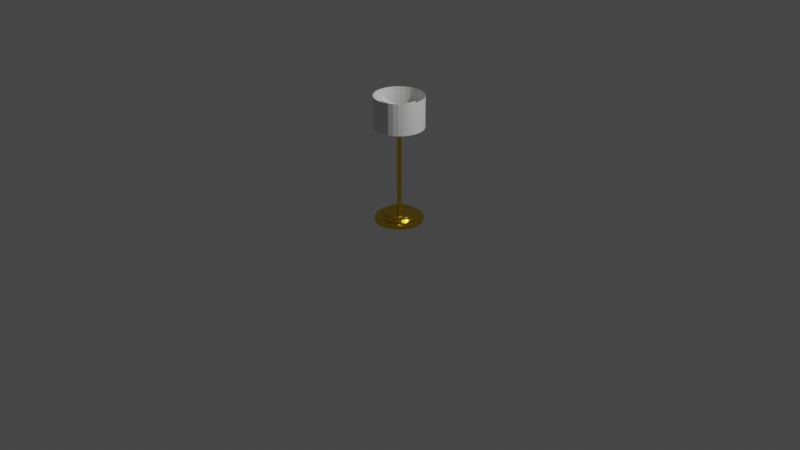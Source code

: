 # Source: lampFreestanding.blend  (saved by Blender 2.82.7; exported with 4.5.12 LTS)
import bpy
from mathutils import Matrix  # noqa: F401  (used for matrix-valued properties, if any)

bpy.ops.wm.read_factory_settings(use_empty=True)
scene = bpy.context.scene
scene.name = 'Scene'

# ---- collections
col_collection = bpy.data.collections.new('Collection'); scene.collection.children.link(col_collection)

# ---- materials (node trees are filled in below, after node groups)
mat_lamp_material_metal = bpy.data.materials.new('Lamp.Material.Metal')
mat_lamp_material_metal.use_transparent_shadow = False
mat_lamp_material_glow = bpy.data.materials.new('Lamp.Material.Glow')
mat_lamp_material_glow.use_transparent_shadow = False

# ---- material node trees
mat_lamp_material_metal.use_nodes = True; mat_lamp_material_metal.node_tree.nodes.clear()
_N = mat_lamp_material_metal.node_tree.nodes; _L = mat_lamp_material_metal.node_tree.links
n0 = _N.new('ShaderNodeOutputMaterial'); n0.name = 'Material Output'; n0.location = (300, 300)
n1 = _N.new('ShaderNodeBsdfPrincipled'); n1.name = 'Principled BSDF'; n1.location = (10, 300)
n1.distribution = 'GGX'
n1.subsurface_method = 'BURLEY'
n1.inputs[0].default_value = (0.8, 0.5508, 0.04034, 1.0)
n1.inputs[1].default_value = 1.0
n1.inputs[2].default_value = 0.1917
n1.inputs[3].default_value = 1.45
n1.inputs[27].default_value = (0.0, 0.0, 0.0, 1.0)
n1.inputs[28].default_value = 1.0
_L.new(n1.outputs[0], n0.inputs[0])
n0.is_active_output = True
mat_lamp_material_glow.use_nodes = True; mat_lamp_material_glow.node_tree.nodes.clear()
_N = mat_lamp_material_glow.node_tree.nodes; _L = mat_lamp_material_glow.node_tree.links
n0 = _N.new('ShaderNodeOutputMaterial'); n0.name = 'Material Output'; n0.location = (300, 300)
n1 = _N.new('ShaderNodeBsdfPrincipled'); n1.name = 'Principled BSDF'; n1.location = (10, 300)
n1.distribution = 'GGX'
n1.subsurface_method = 'BURLEY'
n1.inputs[3].default_value = 1.45
n1.inputs[27].default_value = (0.0, 0.0, 0.0, 1.0)
n1.inputs[28].default_value = 1.0
_L.new(n1.outputs[0], n0.inputs[0])
n0.is_active_output = True

# ---- world
world_world = bpy.data.worlds.new('World'); scene.world = world_world
world_world.use_nodes = True; world_world.node_tree.nodes.clear()
_N = world_world.node_tree.nodes; _L = world_world.node_tree.links
n0 = _N.new('ShaderNodeOutputWorld'); n0.name = 'World Output'; n0.location = (300, 300)
n1 = _N.new('ShaderNodeBackground'); n1.name = 'Background'; n1.location = (10, 300)
n1.inputs[0].default_value = (0.05088, 0.05088, 0.05088, 1.0)
_L.new(n1.outputs[0], n0.inputs[0])
n0.is_active_output = True
world_world.color = (0.05088, 0.05088, 0.05088)
world_world.use_sun_shadow = False
world_world.sun_shadow_jitter_overblur = 0.0

# ---- cameras
cam_camera = bpy.data.cameras.new('Camera')
cam_camera.clip_end = 100.0
cam_camera.ortho_scale = 7.314

# ---- lights
light_light = bpy.data.lights.new('Light', 'POINT')
light_light.transmission_factor = 0.0
light_light.energy = 1000.0
light_light.shadow_soft_size = 0.1
light_light.shadow_maximum_resolution = 0.006
light_light.use_absolute_resolution = True

# ---- meshes
me_circle = bpy.data.meshes.new('Circle')
me_circle.from_pydata([(0.0, 0.1, 0.0), (-0.01951, 0.09808, 0.0), (-0.03827, 0.09239, 0.0), (-0.05556, 0.08315, 0.0), (-0.07071, 0.07071, 0.0), (-0.08315, 0.05556, 0.0), (-0.09239, 0.03827, 0.0), (-0.09808, 0.01951, 0.0), (-0.1, 7.55e-09, 0.0), (-0.09808, -0.01951, 0.0), (-0.09239, -0.03827, 0.0), (-0.08315, -0.05556, 0.0), (-0.07071, -0.07071, 0.0), (-0.05556, -0.08315, 0.0), (-0.03827, -0.09239, 0.0), (-0.01951, -0.09808, 0.0), (3.258e-08, -0.1, 0.0), (0.01951, -0.09808, 0.0), (0.03827, -0.09239, 0.0), (0.05556, -0.08315, 0.0), (0.07071, -0.07071, 0.0), (0.08315, -0.05556, 0.0), (0.09239, -0.03827, 0.0), (0.09808, -0.01951, 0.0), (0.1, 9.656e-08, 0.0), (0.09808, 0.01951, 0.0), (0.09239, 0.03827, 0.0), (0.08315, 0.05556, 0.0), (0.07071, 0.07071, 0.0), (0.05556, 0.08315, 0.0), (0.03827, 0.09239, 0.0), (0.01951, 0.09808, 0.0), (-7.181e-09, 0.008755, 0.03887), (-0.001708, 0.008587, 0.03887), (-0.003351, 0.008089, 0.03887), (-0.004864, 0.00728, 0.03887), (-0.006191, 0.006191, 0.03887), (-0.00728, 0.004864, 0.03887), (-0.008089, 0.003351, 0.03887), (-0.008587, 0.001708, 0.03887), (-0.008755, 2.873e-08, 0.03887), (-0.008587, -0.001708, 0.03887), (-0.008089, -0.00335, 0.03887), (-0.00728, -0.004864, 0.03887), (-0.006191, -0.006191, 0.03887), (-0.004864, -0.00728, 0.03887), (-0.003351, -0.008089, 0.03887), (-0.001708, -0.008587, 0.03887), (-4.329e-09, -0.008755, 0.03887), (0.001708, -0.008587, 0.03887), (0.003351, -0.008089, 0.03887), (0.004864, -0.00728, 0.03887), (0.006191, -0.006191, 0.03887), (0.00728, -0.004864, 0.03887), (0.008089, -0.00335, 0.03887), (0.008587, -0.001708, 0.03887), (0.008755, 3.653e-08, 0.03887), (0.008587, 0.001708, 0.03887), (0.008089, 0.003351, 0.03887), (0.00728, 0.004864, 0.03887), (0.006191, 0.006191, 0.03887), (0.004864, 0.00728, 0.03887), (0.003351, 0.008089, 0.03887), (0.001708, 0.008587, 0.03887), (-3.325e-09, 0.05676, 0.03727), (0.0, 0.1, 0.007047), (-2.954e-09, 0.06153, 0.03658), (-2.678e-09, 0.06515, 0.03532), (-2.743e-09, 0.06433, 0.03294), (-2.903e-09, 0.06219, 0.03094), (-2.823e-09, 0.06317, 0.02339), (-2.328e-09, 0.06975, 0.01678), (-1.084e-09, 0.08586, 0.0145), (-6.985e-10, 0.09079, 0.01729), (-2.328e-10, 0.09704, 0.01598), (-5.821e-11, 0.09918, 0.01185), (-0.01951, 0.09808, 0.007047), (-0.01107, 0.05567, 0.03727), (-0.01935, 0.09727, 0.01185), (-0.01893, 0.09518, 0.01598), (-0.01771, 0.08905, 0.01729), (-0.01675, 0.08421, 0.0145), (-0.01361, 0.06841, 0.01678), (-0.01232, 0.06196, 0.02339), (-0.01213, 0.06099, 0.03094), (-0.01255, 0.06309, 0.03294), (-0.01271, 0.0639, 0.03532), (-0.012, 0.06035, 0.03658), (-0.03827, 0.09239, 0.007047), (-0.02172, 0.05244, 0.03727), (-0.03795, 0.09163, 0.01185), (-0.03714, 0.08965, 0.01598), (-0.03475, 0.08388, 0.01729), (-0.03286, 0.07933, 0.0145), (-0.02669, 0.06444, 0.01678), (-0.02418, 0.05837, 0.02339), (-0.0238, 0.05745, 0.03094), (-0.02462, 0.05943, 0.03294), (-0.02493, 0.06019, 0.03532), (-0.02355, 0.05685, 0.03658), (-0.05556, 0.08315, 0.007047), (-0.03154, 0.0472, 0.03727), (-0.0551, 0.08246, 0.01185), (-0.05391, 0.08069, 0.01598), (-0.05044, 0.07549, 0.01729), (-0.0477, 0.07139, 0.0145), (-0.03875, 0.058, 0.01678), (-0.0351, 0.05253, 0.02339), (-0.03455, 0.05171, 0.03094), (-0.03574, 0.05348, 0.03294), (-0.03619, 0.05417, 0.03532), (-0.03418, 0.05116, 0.03658), (-0.07071, 0.07071, 0.007047), (-0.04014, 0.04014, 0.03727), (-0.07013, 0.07013, 0.01185), (-0.06862, 0.06862, 0.01598), (-0.0642, 0.0642, 0.01729), (-0.06071, 0.06071, 0.0145), (-0.04932, 0.04932, 0.01678), (-0.04467, 0.04467, 0.02339), (-0.04397, 0.04397, 0.03094), (-0.04548, 0.04548, 0.03294), (-0.04607, 0.04607, 0.03532), (-0.04351, 0.04351, 0.03658), (-0.08315, 0.05556, 0.007047), (-0.0472, 0.03154, 0.03727), (-0.08246, 0.0551, 0.01185), (-0.08069, 0.05391, 0.01598), (-0.07549, 0.05044, 0.01729), (-0.07139, 0.0477, 0.0145), (-0.058, 0.03875, 0.01678), (-0.05253, 0.0351, 0.02339), (-0.05171, 0.03455, 0.03094), (-0.05348, 0.03574, 0.03294), (-0.05417, 0.03619, 0.03532), (-0.05116, 0.03418, 0.03658), (-0.09239, 0.03827, 0.007047), (-0.05244, 0.02172, 0.03727), (-0.09163, 0.03795, 0.01185), (-0.08965, 0.03714, 0.01598), (-0.08388, 0.03475, 0.01729), (-0.07933, 0.03286, 0.0145), (-0.06444, 0.02669, 0.01678), (-0.05837, 0.02418, 0.02339), (-0.05745, 0.0238, 0.03094), (-0.05943, 0.02462, 0.03294), (-0.06019, 0.02493, 0.03532), (-0.05685, 0.02355, 0.03658), (-0.09808, 0.01951, 0.007047), (-0.05567, 0.01107, 0.03727), (-0.09727, 0.01935, 0.01185), (-0.09518, 0.01893, 0.01598), (-0.08905, 0.01771, 0.01729), (-0.08421, 0.01675, 0.0145), (-0.06841, 0.01361, 0.01678), (-0.06196, 0.01232, 0.02339), (-0.06099, 0.01213, 0.03094), (-0.06309, 0.01255, 0.03294), (-0.0639, 0.01271, 0.03532), (-0.06035, 0.012, 0.03658), (-0.1, 7.55e-09, 0.007047), (-0.05676, 1.707e-08, 0.03727), (-0.09918, 7.727e-09, 0.01185), (-0.09704, 8.207e-09, 0.01598), (-0.09079, 9.59e-09, 0.01729), (-0.08586, 1.066e-08, 0.0145), (-0.06975, 1.42e-08, 0.01678), (-0.06317, 1.563e-08, 0.02339), (-0.06219, 1.588e-08, 0.03094), (-0.06433, 1.541e-08, 0.03294), (-0.06515, 1.524e-08, 0.03532), (-0.06153, 1.603e-08, 0.03658), (-0.09808, -0.01951, 0.007047), (-0.05567, -0.01107, 0.03727), (-0.09727, -0.01935, 0.01185), (-0.09518, -0.01893, 0.01598), (-0.08905, -0.01771, 0.01729), (-0.08421, -0.01675, 0.0145), (-0.06841, -0.01361, 0.01678), (-0.06196, -0.01232, 0.02339), (-0.06099, -0.01213, 0.03094), (-0.06309, -0.01255, 0.03294), (-0.0639, -0.01271, 0.03532), (-0.06035, -0.012, 0.03658), (-0.09239, -0.03827, 0.007047), (-0.05244, -0.02172, 0.03727), (-0.09163, -0.03795, 0.01185), (-0.08965, -0.03714, 0.01598), (-0.08388, -0.03475, 0.01729), (-0.07933, -0.03286, 0.0145), (-0.06444, -0.02669, 0.01678), (-0.05837, -0.02418, 0.02339), (-0.05745, -0.0238, 0.03094), (-0.05943, -0.02462, 0.03294), (-0.06019, -0.02493, 0.03532), (-0.05685, -0.02355, 0.03658), (-0.08315, -0.05556, 0.007047), (-0.0472, -0.03154, 0.03727), (-0.08246, -0.0551, 0.01185), (-0.08069, -0.05391, 0.01598), (-0.07549, -0.05044, 0.01729), (-0.07139, -0.0477, 0.0145), (-0.058, -0.03875, 0.01678), (-0.05253, -0.0351, 0.02339), (-0.05171, -0.03455, 0.03094), (-0.05348, -0.03574, 0.03294), (-0.05417, -0.03619, 0.03532), (-0.05116, -0.03418, 0.03658), (-0.07071, -0.07071, 0.007047), (-0.04014, -0.04014, 0.03727), (-0.07013, -0.07013, 0.01185), (-0.06862, -0.06862, 0.01598), (-0.0642, -0.0642, 0.01729), (-0.06071, -0.06071, 0.0145), (-0.04932, -0.04932, 0.01678), (-0.04467, -0.04467, 0.02339), (-0.04397, -0.04397, 0.03094), (-0.04548, -0.04548, 0.03294), (-0.04607, -0.04607, 0.03532), (-0.04351, -0.04351, 0.03658), (-0.05556, -0.08315, 0.007047), (-0.03154, -0.0472, 0.03727), (-0.0551, -0.08246, 0.01185), (-0.05391, -0.08069, 0.01598), (-0.05044, -0.07549, 0.01729), (-0.0477, -0.07139, 0.0145), (-0.03875, -0.058, 0.01678), (-0.0351, -0.05253, 0.02339), (-0.03455, -0.05171, 0.03094), (-0.03574, -0.05348, 0.03294), (-0.03619, -0.05417, 0.03532), (-0.03418, -0.05116, 0.03658), (-0.03827, -0.09239, 0.007047), (-0.02172, -0.05244, 0.03727), (-0.03795, -0.09163, 0.01185), (-0.03714, -0.08965, 0.01598), (-0.03475, -0.08388, 0.01729), (-0.03286, -0.07933, 0.0145), (-0.02669, -0.06444, 0.01678), (-0.02418, -0.05837, 0.02339), (-0.0238, -0.05745, 0.03094), (-0.02462, -0.05943, 0.03294), (-0.02493, -0.06019, 0.03532), (-0.02355, -0.05685, 0.03658), (-0.01951, -0.09808, 0.007047), (-0.01107, -0.05567, 0.03727), (-0.01935, -0.09727, 0.01185), (-0.01893, -0.09518, 0.01598), (-0.01771, -0.08905, 0.01729), (-0.01675, -0.08421, 0.0145), (-0.01361, -0.06841, 0.01678), (-0.01232, -0.06196, 0.02339), (-0.01213, -0.06099, 0.03094), (-0.01255, -0.06309, 0.03294), (-0.01271, -0.0639, 0.03532), (-0.012, -0.06035, 0.03658), (3.258e-08, -0.1, 0.007047), (1.517e-08, -0.05676, 0.03727), (3.225e-08, -0.09918, 0.01185), (3.14e-08, -0.09704, 0.01598), (2.889e-08, -0.09079, 0.01729), (2.689e-08, -0.08586, 0.0145), (2.037e-08, -0.06975, 0.01678), (1.775e-08, -0.06317, 0.02339), (1.735e-08, -0.06219, 0.03094), (1.822e-08, -0.06433, 0.03294), (1.855e-08, -0.06515, 0.03532), (1.709e-08, -0.06153, 0.03658), (0.01951, -0.09808, 0.007047), (0.01107, -0.05567, 0.03727), (0.01935, -0.09727, 0.01185), (0.01893, -0.09518, 0.01598), (0.01771, -0.08905, 0.01729), (0.01675, -0.08421, 0.0145), (0.01361, -0.06841, 0.01678), (0.01232, -0.06196, 0.02339), (0.01213, -0.06099, 0.03094), (0.01255, -0.06309, 0.03294), (0.01271, -0.0639, 0.03532), (0.012, -0.06035, 0.03658), (0.03827, -0.09239, 0.007047), (0.02172, -0.05244, 0.03727), (0.03795, -0.09163, 0.01185), (0.03714, -0.08965, 0.01598), (0.03475, -0.08388, 0.01729), (0.03286, -0.07933, 0.0145), (0.02669, -0.06444, 0.01678), (0.02418, -0.05837, 0.02339), (0.0238, -0.05745, 0.03094), (0.02462, -0.05943, 0.03294), (0.02493, -0.06019, 0.03532), (0.02355, -0.05685, 0.03658), (0.05556, -0.08315, 0.007047), (0.03154, -0.0472, 0.03727), (0.0551, -0.08246, 0.01185), (0.05391, -0.08069, 0.01598), (0.05044, -0.07549, 0.01729), (0.0477, -0.07139, 0.0145), (0.03875, -0.058, 0.01678), (0.0351, -0.05253, 0.02339), (0.03455, -0.05171, 0.03094), (0.03574, -0.05348, 0.03294), (0.03619, -0.05417, 0.03532), (0.03418, -0.05116, 0.03658), (0.07071, -0.07071, 0.007047), (0.04014, -0.04014, 0.03727), (0.07013, -0.07013, 0.01185), (0.06862, -0.06862, 0.01598), (0.0642, -0.0642, 0.01729), (0.06071, -0.06071, 0.0145), (0.04932, -0.04932, 0.01678), (0.04467, -0.04467, 0.02339), (0.04397, -0.04397, 0.03094), (0.04548, -0.04548, 0.03294), (0.04607, -0.04607, 0.03532), (0.04351, -0.04351, 0.03658), (0.08315, -0.05556, 0.007047), (0.0472, -0.03154, 0.03727), (0.08246, -0.0551, 0.01185), (0.08069, -0.05391, 0.01598), (0.07549, -0.05044, 0.01729), (0.07139, -0.0477, 0.0145), (0.058, -0.03875, 0.01678), (0.05253, -0.0351, 0.02339), (0.05171, -0.03455, 0.03094), (0.05348, -0.03574, 0.03294), (0.05417, -0.03619, 0.03532), (0.05116, -0.03418, 0.03658), (0.09239, -0.03827, 0.007047), (0.05244, -0.02172, 0.03727), (0.09163, -0.03795, 0.01185), (0.08965, -0.03714, 0.01598), (0.08388, -0.03475, 0.01729), (0.07933, -0.03286, 0.0145), (0.06444, -0.02669, 0.01678), (0.05837, -0.02418, 0.02339), (0.05745, -0.0238, 0.03094), (0.05943, -0.02462, 0.03294), (0.06019, -0.02493, 0.03532), (0.05685, -0.02355, 0.03658), (0.09808, -0.01951, 0.007047), (0.05567, -0.01107, 0.03727), (0.09727, -0.01935, 0.01185), (0.09518, -0.01893, 0.01598), (0.08905, -0.01771, 0.01729), (0.08421, -0.01675, 0.0145), (0.06841, -0.01361, 0.01678), (0.06196, -0.01232, 0.02339), (0.06099, -0.01213, 0.03094), (0.06309, -0.01255, 0.03294), (0.0639, -0.01271, 0.03532), (0.06035, -0.012, 0.03658), (0.1, 9.656e-08, 0.007047), (0.05676, 6.76e-08, 0.03727), (0.09918, 9.6e-08, 0.01185), (0.09704, 9.456e-08, 0.01598), (0.09079, 9.04e-08, 0.01729), (0.08586, 8.709e-08, 0.0145), (0.06975, 7.628e-08, 0.01678), (0.06317, 7.194e-08, 0.02339), (0.06219, 7.123e-08, 0.03094), (0.06433, 7.266e-08, 0.03294), (0.06515, 7.321e-08, 0.03532), (0.06153, 7.078e-08, 0.03658), (0.09808, 0.01951, 0.007047), (0.05567, 0.01107, 0.03727), (0.09727, 0.01935, 0.01185), (0.09518, 0.01893, 0.01598), (0.08905, 0.01771, 0.01729), (0.08421, 0.01675, 0.0145), (0.06841, 0.01361, 0.01678), (0.06196, 0.01232, 0.02339), (0.06099, 0.01213, 0.03094), (0.06309, 0.01255, 0.03294), (0.0639, 0.01271, 0.03532), (0.06035, 0.012, 0.03658), (0.09239, 0.03827, 0.007047), (0.05244, 0.02172, 0.03727), (0.09163, 0.03795, 0.01185), (0.08965, 0.03714, 0.01598), (0.08388, 0.03475, 0.01729), (0.07933, 0.03286, 0.0145), (0.06444, 0.02669, 0.01678), (0.05837, 0.02418, 0.02339), (0.05745, 0.0238, 0.03094), (0.05943, 0.02462, 0.03294), (0.06019, 0.02493, 0.03532), (0.05685, 0.02355, 0.03658), (0.08315, 0.05556, 0.007047), (0.0472, 0.03154, 0.03727), (0.08246, 0.0551, 0.01185), (0.08069, 0.05391, 0.01598), (0.07549, 0.05044, 0.01729), (0.07139, 0.0477, 0.0145), (0.058, 0.03875, 0.01678), (0.05253, 0.0351, 0.02339), (0.05171, 0.03455, 0.03094), (0.05348, 0.03574, 0.03294), (0.05417, 0.03619, 0.03532), (0.05116, 0.03418, 0.03658), (0.07071, 0.07071, 0.007047), (0.04014, 0.04014, 0.03727), (0.07013, 0.07013, 0.01185), (0.06862, 0.06862, 0.01598), (0.0642, 0.0642, 0.01729), (0.06071, 0.06071, 0.0145), (0.04932, 0.04932, 0.01678), (0.04467, 0.04467, 0.02339), (0.04397, 0.04397, 0.03094), (0.04548, 0.04548, 0.03294), (0.04607, 0.04607, 0.03532), (0.04351, 0.04351, 0.03658), (0.05556, 0.08315, 0.007047), (0.03154, 0.0472, 0.03727), (0.0551, 0.08246, 0.01185), (0.05391, 0.08069, 0.01598), (0.05044, 0.07549, 0.01729), (0.0477, 0.07139, 0.0145), (0.03875, 0.058, 0.01678), (0.0351, 0.05253, 0.02339), (0.03455, 0.05171, 0.03094), (0.03574, 0.05348, 0.03294), (0.03619, 0.05417, 0.03532), (0.03418, 0.05116, 0.03658), (0.03827, 0.09239, 0.007047), (0.02172, 0.05244, 0.03727), (0.03795, 0.09163, 0.01185), (0.03714, 0.08965, 0.01598), (0.03475, 0.08388, 0.01729), (0.03286, 0.07933, 0.0145), (0.02669, 0.06444, 0.01678), (0.02418, 0.05837, 0.02339), (0.0238, 0.05745, 0.03094), (0.02462, 0.05943, 0.03294), (0.02493, 0.06019, 0.03532), (0.02355, 0.05685, 0.03658), (0.01951, 0.09808, 0.007047), (0.01107, 0.05567, 0.03727), (0.01935, 0.09727, 0.01185), (0.01893, 0.09518, 0.01598), (0.01771, 0.08905, 0.01729), (0.01675, 0.08421, 0.0145), (0.01361, 0.06841, 0.01678), (0.01232, 0.06196, 0.02339), (0.01213, 0.06099, 0.03094), (0.01255, 0.06309, 0.03294), (0.01271, 0.0639, 0.03532), (0.012, 0.06035, 0.03658), (-0.001708, 0.008587, 0.482), (-2.234e-08, 0.008755, 0.482), (-0.003351, 0.008089, 0.482), (-0.004864, 0.00728, 0.482), (-0.006191, 0.006191, 0.482), (-0.00728, 0.004864, 0.482), (-0.008089, 0.003351, 0.482), (-0.008587, 0.001708, 0.482), (-0.008755, 2.873e-08, 0.482), (-0.008587, -0.001708, 0.482), (-0.008089, -0.00335, 0.482), (-0.00728, -0.004864, 0.482), (-0.006191, -0.006191, 0.482), (-0.004864, -0.00728, 0.482), (-0.003351, -0.008089, 0.482), (-0.001708, -0.008587, 0.482), (-1.949e-08, -0.008755, 0.482), (0.001708, -0.008587, 0.482), (0.003351, -0.008089, 0.482), (0.004864, -0.00728, 0.482), (0.006191, -0.006191, 0.482), (0.00728, -0.004864, 0.482), (0.008089, -0.00335, 0.482), (0.008587, -0.001708, 0.482), (0.008755, 3.653e-08, 0.482), (0.008587, 0.001708, 0.482), (0.008089, 0.003351, 0.482), (0.00728, 0.004864, 0.482), (0.006191, 0.006191, 0.482), (0.004864, 0.00728, 0.482), (0.00335, 0.008089, 0.482), (0.001708, 0.008587, 0.482)], [], [(1, 0, 31, 30, 29, 28, 27, 26, 25, 24, 23, 22, 21, 20, 19, 18, 17, 16, 15, 14, 13, 12, 11, 10, 9, 8, 7, 6, 5, 4, 3, 2), (353, 365, 57, 56), (257, 269, 49, 48), (101, 113, 36, 35), (425, 437, 63, 62), (269, 281, 50, 49), (113, 125, 37, 36), (281, 293, 51, 50), (125, 137, 38, 37), (0, 1, 76, 65), (293, 305, 52, 51), (137, 149, 39, 38), (305, 317, 53, 52), (149, 161, 40, 39), (317, 329, 54, 53), (161, 173, 41, 40), (329, 341, 55, 54), (173, 185, 42, 41), (23, 24, 352, 340), (185, 197, 43, 42), (341, 353, 56, 55), (197, 209, 44, 43), (365, 377, 58, 57), (209, 221, 45, 44), (377, 389, 59, 58), (221, 233, 46, 45), (389, 401, 60, 59), (233, 245, 47, 46), (437, 64, 32, 63), (401, 413, 61, 60), (245, 257, 48, 47), (89, 101, 35, 34), (413, 425, 62, 61), (44, 45, 461, 460), (10, 11, 196, 184), (24, 25, 364, 352), (11, 12, 208, 196), (25, 26, 376, 364), (12, 13, 220, 208), (26, 27, 388, 376), (13, 14, 232, 220), (31, 0, 65, 436), (27, 28, 400, 388), (14, 15, 244, 232), (1, 2, 88, 76), (28, 29, 412, 400), (15, 16, 256, 244), (2, 3, 100, 88), (29, 30, 424, 412), (16, 17, 268, 256), (3, 4, 112, 100), (30, 31, 436, 424), (17, 18, 280, 268), (4, 5, 124, 112), (77, 89, 34, 33), (18, 19, 292, 280), (5, 6, 136, 124), (19, 20, 304, 292), (6, 7, 148, 136), (20, 21, 316, 304), (7, 8, 160, 148), (21, 22, 328, 316), (8, 9, 172, 160), (22, 23, 340, 328), (9, 10, 184, 172), (77, 64, 66, 87), (87, 66, 67, 86), (86, 67, 68, 85), (85, 68, 69, 84), (84, 69, 70, 83), (83, 70, 71, 82), (82, 71, 72, 81), (81, 72, 73, 80), (80, 73, 74, 79), (79, 74, 75, 78), (78, 75, 65, 76), (89, 77, 87, 99), (99, 87, 86, 98), (98, 86, 85, 97), (97, 85, 84, 96), (96, 84, 83, 95), (95, 83, 82, 94), (94, 82, 81, 93), (93, 81, 80, 92), (92, 80, 79, 91), (91, 79, 78, 90), (90, 78, 76, 88), (101, 89, 99, 111), (111, 99, 98, 110), (110, 98, 97, 109), (109, 97, 96, 108), (108, 96, 95, 107), (107, 95, 94, 106), (106, 94, 93, 105), (105, 93, 92, 104), (104, 92, 91, 103), (103, 91, 90, 102), (102, 90, 88, 100), (113, 101, 111, 123), (123, 111, 110, 122), (122, 110, 109, 121), (121, 109, 108, 120), (120, 108, 107, 119), (119, 107, 106, 118), (118, 106, 105, 117), (117, 105, 104, 116), (116, 104, 103, 115), (115, 103, 102, 114), (114, 102, 100, 112), (125, 113, 123, 135), (135, 123, 122, 134), (134, 122, 121, 133), (133, 121, 120, 132), (132, 120, 119, 131), (131, 119, 118, 130), (130, 118, 117, 129), (129, 117, 116, 128), (128, 116, 115, 127), (127, 115, 114, 126), (126, 114, 112, 124), (137, 125, 135, 147), (147, 135, 134, 146), (146, 134, 133, 145), (145, 133, 132, 144), (144, 132, 131, 143), (143, 131, 130, 142), (142, 130, 129, 141), (141, 129, 128, 140), (140, 128, 127, 139), (139, 127, 126, 138), (138, 126, 124, 136), (149, 137, 147, 159), (159, 147, 146, 158), (158, 146, 145, 157), (157, 145, 144, 156), (156, 144, 143, 155), (155, 143, 142, 154), (154, 142, 141, 153), (153, 141, 140, 152), (152, 140, 139, 151), (151, 139, 138, 150), (150, 138, 136, 148), (161, 149, 159, 171), (171, 159, 158, 170), (170, 158, 157, 169), (169, 157, 156, 168), (168, 156, 155, 167), (167, 155, 154, 166), (166, 154, 153, 165), (165, 153, 152, 164), (164, 152, 151, 163), (163, 151, 150, 162), (162, 150, 148, 160), (173, 161, 171, 183), (183, 171, 170, 182), (182, 170, 169, 181), (181, 169, 168, 180), (180, 168, 167, 179), (179, 167, 166, 178), (178, 166, 165, 177), (177, 165, 164, 176), (176, 164, 163, 175), (175, 163, 162, 174), (174, 162, 160, 172), (185, 173, 183, 195), (195, 183, 182, 194), (194, 182, 181, 193), (193, 181, 180, 192), (192, 180, 179, 191), (191, 179, 178, 190), (190, 178, 177, 189), (189, 177, 176, 188), (188, 176, 175, 187), (187, 175, 174, 186), (186, 174, 172, 184), (197, 185, 195, 207), (207, 195, 194, 206), (206, 194, 193, 205), (205, 193, 192, 204), (204, 192, 191, 203), (203, 191, 190, 202), (202, 190, 189, 201), (201, 189, 188, 200), (200, 188, 187, 199), (199, 187, 186, 198), (198, 186, 184, 196), (209, 197, 207, 219), (219, 207, 206, 218), (218, 206, 205, 217), (217, 205, 204, 216), (216, 204, 203, 215), (215, 203, 202, 214), (214, 202, 201, 213), (213, 201, 200, 212), (212, 200, 199, 211), (211, 199, 198, 210), (210, 198, 196, 208), (221, 209, 219, 231), (231, 219, 218, 230), (230, 218, 217, 229), (229, 217, 216, 228), (228, 216, 215, 227), (227, 215, 214, 226), (226, 214, 213, 225), (225, 213, 212, 224), (224, 212, 211, 223), (223, 211, 210, 222), (222, 210, 208, 220), (233, 221, 231, 243), (243, 231, 230, 242), (242, 230, 229, 241), (241, 229, 228, 240), (240, 228, 227, 239), (239, 227, 226, 238), (238, 226, 225, 237), (237, 225, 224, 236), (236, 224, 223, 235), (235, 223, 222, 234), (234, 222, 220, 232), (245, 233, 243, 255), (255, 243, 242, 254), (254, 242, 241, 253), (253, 241, 240, 252), (252, 240, 239, 251), (251, 239, 238, 250), (250, 238, 237, 249), (249, 237, 236, 248), (248, 236, 235, 247), (247, 235, 234, 246), (246, 234, 232, 244), (257, 245, 255, 267), (267, 255, 254, 266), (266, 254, 253, 265), (265, 253, 252, 264), (264, 252, 251, 263), (263, 251, 250, 262), (262, 250, 249, 261), (261, 249, 248, 260), (260, 248, 247, 259), (259, 247, 246, 258), (258, 246, 244, 256), (269, 257, 267, 279), (279, 267, 266, 278), (278, 266, 265, 277), (277, 265, 264, 276), (276, 264, 263, 275), (275, 263, 262, 274), (274, 262, 261, 273), (273, 261, 260, 272), (272, 260, 259, 271), (271, 259, 258, 270), (270, 258, 256, 268), (281, 269, 279, 291), (291, 279, 278, 290), (290, 278, 277, 289), (289, 277, 276, 288), (288, 276, 275, 287), (287, 275, 274, 286), (286, 274, 273, 285), (285, 273, 272, 284), (284, 272, 271, 283), (283, 271, 270, 282), (282, 270, 268, 280), (293, 281, 291, 303), (303, 291, 290, 302), (302, 290, 289, 301), (301, 289, 288, 300), (300, 288, 287, 299), (299, 287, 286, 298), (298, 286, 285, 297), (297, 285, 284, 296), (296, 284, 283, 295), (295, 283, 282, 294), (294, 282, 280, 292), (305, 293, 303, 315), (315, 303, 302, 314), (314, 302, 301, 313), (313, 301, 300, 312), (312, 300, 299, 311), (311, 299, 298, 310), (310, 298, 297, 309), (309, 297, 296, 308), (308, 296, 295, 307), (307, 295, 294, 306), (306, 294, 292, 304), (317, 305, 315, 327), (327, 315, 314, 326), (326, 314, 313, 325), (325, 313, 312, 324), (324, 312, 311, 323), (323, 311, 310, 322), (322, 310, 309, 321), (321, 309, 308, 320), (320, 308, 307, 319), (319, 307, 306, 318), (318, 306, 304, 316), (329, 317, 327, 339), (339, 327, 326, 338), (338, 326, 325, 337), (337, 325, 324, 336), (336, 324, 323, 335), (335, 323, 322, 334), (334, 322, 321, 333), (333, 321, 320, 332), (332, 320, 319, 331), (331, 319, 318, 330), (330, 318, 316, 328), (341, 329, 339, 351), (351, 339, 338, 350), (350, 338, 337, 349), (349, 337, 336, 348), (348, 336, 335, 347), (347, 335, 334, 346), (346, 334, 333, 345), (345, 333, 332, 344), (344, 332, 331, 343), (343, 331, 330, 342), (342, 330, 328, 340), (353, 341, 351, 363), (363, 351, 350, 362), (362, 350, 349, 361), (361, 349, 348, 360), (360, 348, 347, 359), (359, 347, 346, 358), (358, 346, 345, 357), (357, 345, 344, 356), (356, 344, 343, 355), (355, 343, 342, 354), (354, 342, 340, 352), (365, 353, 363, 375), (375, 363, 362, 374), (374, 362, 361, 373), (373, 361, 360, 372), (372, 360, 359, 371), (371, 359, 358, 370), (370, 358, 357, 369), (369, 357, 356, 368), (368, 356, 355, 367), (367, 355, 354, 366), (366, 354, 352, 364), (377, 365, 375, 387), (387, 375, 374, 386), (386, 374, 373, 385), (385, 373, 372, 384), (384, 372, 371, 383), (383, 371, 370, 382), (382, 370, 369, 381), (381, 369, 368, 380), (380, 368, 367, 379), (379, 367, 366, 378), (378, 366, 364, 376), (389, 377, 387, 399), (399, 387, 386, 398), (398, 386, 385, 397), (397, 385, 384, 396), (396, 384, 383, 395), (395, 383, 382, 394), (394, 382, 381, 393), (393, 381, 380, 392), (392, 380, 379, 391), (391, 379, 378, 390), (390, 378, 376, 388), (401, 389, 399, 411), (411, 399, 398, 410), (410, 398, 397, 409), (409, 397, 396, 408), (408, 396, 395, 407), (407, 395, 394, 406), (406, 394, 393, 405), (405, 393, 392, 404), (404, 392, 391, 403), (403, 391, 390, 402), (402, 390, 388, 400), (413, 401, 411, 423), (423, 411, 410, 422), (422, 410, 409, 421), (421, 409, 408, 420), (420, 408, 407, 419), (419, 407, 406, 418), (418, 406, 405, 417), (417, 405, 404, 416), (416, 404, 403, 415), (415, 403, 402, 414), (414, 402, 400, 412), (425, 413, 423, 435), (435, 423, 422, 434), (434, 422, 421, 433), (433, 421, 420, 432), (432, 420, 419, 431), (431, 419, 418, 430), (430, 418, 417, 429), (429, 417, 416, 428), (428, 416, 415, 427), (427, 415, 414, 426), (426, 414, 412, 424), (437, 425, 435, 447), (447, 435, 434, 446), (446, 434, 433, 445), (445, 433, 432, 444), (444, 432, 431, 443), (443, 431, 430, 442), (442, 430, 429, 441), (441, 429, 428, 440), (440, 428, 427, 439), (439, 427, 426, 438), (438, 426, 424, 436), (64, 437, 447, 66), (66, 447, 446, 67), (67, 446, 445, 68), (68, 445, 444, 69), (69, 444, 443, 70), (70, 443, 442, 71), (71, 442, 441, 72), (72, 441, 440, 73), (73, 440, 439, 74), (74, 439, 438, 75), (75, 438, 436, 65), (64, 77, 33, 32), (448, 450, 451, 452, 453, 454, 455, 456, 457, 458, 459, 460, 461, 462, 463, 464, 465, 466, 467, 468, 469, 470, 471, 472, 473, 474, 475, 476, 477, 478, 479, 449), (58, 59, 475, 474), (45, 46, 462, 461), (32, 33, 448, 449), (59, 60, 476, 475), (46, 47, 463, 462), (33, 34, 450, 448), (60, 61, 477, 476), (47, 48, 464, 463), (34, 35, 451, 450), (61, 62, 478, 477), (48, 49, 465, 464), (35, 36, 452, 451), (62, 63, 479, 478), (49, 50, 466, 465), (36, 37, 453, 452), (63, 32, 449, 479), (50, 51, 467, 466), (37, 38, 454, 453), (51, 52, 468, 467), (38, 39, 455, 454), (52, 53, 469, 468), (39, 40, 456, 455), (53, 54, 470, 469), (40, 41, 457, 456), (54, 55, 471, 470), (41, 42, 458, 457), (55, 56, 472, 471), (42, 43, 459, 458), (56, 57, 473, 472), (43, 44, 460, 459), (57, 58, 474, 473)])
_uv = me_circle.uv_layers.new(name='UVMap')
_uv.uv.foreach_set('vector', [0.0, 0.0, 0.0, 0.0, 0.0, 0.0, 0.0, 0.0, 0.0, 0.0, 0.0, 0.0, 0.0, 0.0, 0.0, 0.0, 0.0, 0.0, 0.0, 0.0, 0.0, 0.0, 0.0, 0.0, 0.0, 0.0, 0.0, 0.0, 0.0, 0.0, 0.0, 0.0, 0.0, 0.0, 0.0, 0.0, 0.0, 0.0, 0.0, 0.0, 0.0, 0.0, 0.0, 0.0, 0.0, 0.0, 0.0, 0.0, 0.0, 0.0, 0.0, 0.0, 0.0, 0.0, 0.0, 0.0, 0.0, 0.0, 0.0, 0.0, 0.0, 0.0, 0.0, 0.0, 0.0, 0.0, 0.0, 0.0, 0.0, 0.0, 0.0, 0.0, 0.0, 0.0, 0.0, 0.0, 0.0, 0.0, 0.0, 0.0, 0.0, 0.0, 0.0, 0.0, 0.0, 0.0, 0.0, 0.0, 0.0, 0.0, 0.0, 0.0, 0.0, 0.0, 0.0, 0.0, 0.0, 0.0, 0.0, 0.0, 0.0, 0.0, 0.0, 0.0, 0.0, 0.0, 0.0, 0.0, 0.0, 0.0, 0.0, 0.0, 0.0, 0.0, 0.0, 0.0, 0.0, 0.0, 0.0, 0.0, 0.0, 0.0, 0.0, 0.0, 0.0, 0.0, 0.0, 0.0, 0.0, 0.0, 0.0, 0.0, 0.0, 0.0, 0.0, 0.0, 0.0, 0.0, 0.0, 0.0, 0.0, 0.0, 0.0, 0.0, 0.0, 0.0, 0.0, 0.0, 0.0, 0.0, 0.0, 0.0, 0.0, 0.0, 0.0, 0.0, 0.0, 0.0, 0.0, 0.0, 0.0, 0.0, 0.0, 0.0, 0.0, 0.0, 0.0, 0.0, 0.0, 0.0, 0.0, 0.0, 0.0, 0.0, 0.0, 0.0, 0.0, 0.0, 0.0, 0.0, 0.0, 0.0, 0.0, 0.0, 0.0, 0.0, 0.0, 0.0, 0.0, 0.0, 0.0, 0.0, 0.0, 0.0, 0.0, 0.0, 0.0, 0.0, 0.0, 0.0, 0.0, 0.0, 0.0, 0.0, 0.0, 0.0, 0.0, 0.0, 0.0, 0.0, 0.0, 0.0, 0.0, 0.0, 0.0, 0.0, 0.0, 0.0, 0.0, 0.0, 0.0, 0.0, 0.0, 0.0, 0.0, 0.0, 0.0, 0.0, 0.0, 0.0, 0.0, 0.0, 0.0, 0.0, 0.0, 0.0, 0.0, 0.0, 0.0, 0.0, 0.0, 0.0, 0.0, 0.0, 0.0, 0.0, 0.0, 0.0, 0.0, 0.0, 0.0, 0.0, 0.0, 0.0, 0.0, 0.0, 0.0, 0.0, 0.0, 0.0, 0.0, 0.0, 0.0, 0.0, 0.0, 0.0, 0.0, 0.0, 0.0, 0.0, 0.0, 0.0, 0.0, 0.0, 0.0, 0.0, 0.0, 0.0, 0.0, 0.0, 0.0, 0.0, 0.0, 0.0, 0.0, 0.0, 0.0, 0.0, 0.0, 0.0, 0.0, 0.0, 0.0, 0.0, 0.0, 0.0, 0.0, 0.0, 0.0, 0.0, 0.0, 0.0, 0.0, 0.0, 0.0, 0.0, 0.0, 0.0, 0.0, 0.0, 0.0, 0.0, 0.0, 0.0, 0.0, 0.0, 0.0, 0.0, 0.0, 0.0, 0.0, 0.0, 0.0, 0.0, 0.0, 0.0, 0.0, 0.0, 0.0, 0.0, 0.0, 0.0, 0.0, 0.0, 0.0, 0.0, 0.0, 0.0, 0.0, 0.0, 0.0, 0.0, 0.0, 0.0, 0.0, 0.0, 0.0, 0.0, 0.0, 0.0, 0.0, 0.0, 0.0, 0.0, 0.0, 0.0, 0.0, 0.0, 0.0, 0.0, 0.0, 0.0, 0.0, 0.0, 0.0, 0.0, 0.0, 0.0, 0.0, 0.0, 0.0, 0.0, 0.0, 0.0, 0.0, 0.0, 0.0, 0.0, 0.0, 0.0, 0.0, 0.0, 0.0, 0.0, 0.0, 0.0, 0.0, 0.0, 0.0, 0.0, 0.0, 0.0, 0.0, 0.0, 0.0, 0.0, 0.0, 0.0, 0.0, 0.0, 0.0, 0.0, 0.0, 0.0, 0.0, 0.0, 0.0, 0.0, 0.0, 0.0, 0.0, 0.0, 0.0, 0.0, 0.0, 0.0, 0.0, 0.0, 0.0, 0.0, 0.0, 0.0, 0.0, 0.0, 0.0, 0.0, 0.0, 0.0, 0.0, 0.0, 0.0, 0.0, 0.0, 0.0, 0.0, 0.0, 0.0, 0.0, 0.0, 0.0, 0.0, 0.0, 0.0, 0.0, 0.0, 0.0, 0.0, 0.0, 0.0, 0.0, 0.0, 0.0, 0.0, 0.0, 0.0, 0.0, 0.0, 0.0, 0.0, 0.0, 0.0, 0.0, 0.0, 0.0, 0.0, 0.0, 0.0, 0.0, 0.0, 0.0, 0.0, 0.0, 0.0, 0.0, 0.0, 0.0, 0.0, 0.0, 0.0, 0.0, 0.0, 0.0, 0.0, 0.0, 0.0, 0.0, 0.0, 0.0, 0.0, 0.0, 0.0, 0.0, 0.0, 0.0, 0.0, 0.0, 0.0, 0.0, 0.0, 0.0, 0.0, 0.0, 0.0, 0.0, 0.0, 0.0, 0.0, 0.0, 0.0, 0.0, 0.0, 0.0, 0.0, 0.0, 0.0, 0.0, 0.0, 0.0, 0.0, 0.0, 0.0, 0.0, 0.0, 0.0, 0.0, 0.0, 0.0, 0.0, 0.0, 0.0, 0.0, 0.0, 0.0, 0.0, 0.0, 0.0, 0.0, 0.0, 0.0, 0.0, 0.0, 0.0, 0.0, 0.0, 0.0, 0.0, 0.0, 0.0, 0.0, 0.0, 0.0, 0.0, 0.0, 0.0, 0.0, 0.0, 0.0, 0.0, 0.0, 0.0, 0.0, 0.0, 0.0, 0.0, 0.0, 0.0, 0.0, 0.0, 0.0, 0.0, 0.0, 0.0, 0.0, 0.0, 0.0, 0.0, 0.0, 0.0, 0.0, 0.0, 0.0, 0.0, 0.0, 0.0, 0.0, 0.0, 0.0, 0.0, 0.0, 0.0, 0.0, 0.0, 0.0, 0.0, 0.0, 0.0, 0.0, 0.0, 0.0, 0.0, 0.0, 0.0, 0.0, 0.0, 0.0, 0.0, 0.0, 0.0, 0.0, 0.0, 0.0, 0.0, 0.0, 0.0, 0.0, 0.0, 0.0, 0.0, 0.0, 0.0, 0.0, 0.0, 0.0, 0.0, 0.0, 0.0, 0.0, 0.0, 0.0, 0.0, 0.0, 0.0, 0.0, 0.0, 0.0, 0.0, 0.0, 0.0, 0.0, 0.0, 0.0, 0.0, 0.0, 0.0, 0.0, 0.0, 0.0, 0.0, 0.0, 0.0, 0.0, 0.0, 0.0, 0.0, 0.0, 0.0, 0.0, 0.0, 0.0, 0.0, 0.0, 0.0, 0.0, 0.0, 0.0, 0.0, 0.0, 0.0, 0.0, 0.0, 0.0, 0.0, 0.0, 0.0, 0.0, 0.0, 0.0, 0.0, 0.0, 0.0, 0.0, 0.0, 0.0, 0.0, 0.0, 0.0, 0.0, 0.0, 0.0, 0.0, 0.0, 0.0, 0.0, 0.0, 0.0, 0.0, 0.0, 0.0, 0.0, 0.0, 0.0, 0.0, 0.0, 0.0, 0.0, 0.0, 0.0, 0.0, 0.0, 0.0, 0.0, 0.0, 0.0, 0.0, 0.0, 0.0, 0.0, 0.0, 0.0, 0.0, 0.0, 0.0, 0.0, 0.0, 0.0, 0.0, 0.0, 0.0, 0.0, 0.0, 0.0, 0.0, 0.0, 0.0, 0.0, 0.0, 0.0, 0.0, 0.0, 0.0, 0.0, 0.0, 0.0, 0.0, 0.0, 0.0, 0.0, 0.0, 0.0, 0.0, 0.0, 0.0, 0.0, 0.0, 0.0, 0.0, 0.0, 0.0, 0.0, 0.0, 0.0, 0.0, 0.0, 0.0, 0.0, 0.0, 0.0, 0.0, 0.0, 0.0, 0.0, 0.0, 0.0, 0.0, 0.0, 0.0, 0.0, 0.0, 0.0, 0.0, 0.0, 0.0, 0.0, 0.0, 0.0, 0.0, 0.0, 0.0, 0.0, 0.0, 0.0, 0.0, 0.0, 0.0, 0.0, 0.0, 0.0, 0.0, 0.0, 0.0, 0.0, 0.0, 0.0, 0.0, 0.0, 0.0, 0.0, 0.0, 0.0, 0.0, 0.0, 0.0, 0.0, 0.0, 0.0, 0.0, 0.0, 0.0, 0.0, 0.0, 0.0, 0.0, 0.0, 0.0, 0.0, 0.0, 0.0, 0.0, 0.0, 0.0, 0.0, 0.0, 0.0, 0.0, 0.0, 0.0, 0.0, 0.0, 0.0, 0.0, 0.0, 0.0, 0.0, 0.0, 0.0, 0.0, 0.0, 0.0, 0.0, 0.0, 0.0, 0.0, 0.0, 0.0, 0.0, 0.0, 0.0, 0.0, 0.0, 0.0, 0.0, 0.0, 0.0, 0.0, 0.0, 0.0, 0.0, 0.0, 0.0, 0.0, 0.0, 0.0, 0.0, 0.0, 0.0, 0.0, 0.0, 0.0, 0.0, 0.0, 0.0, 0.0, 0.0, 0.0, 0.0, 0.0, 0.0, 0.0, 0.0, 0.0, 0.0, 0.0, 0.0, 0.0, 0.0, 0.0, 0.0, 0.0, 0.0, 0.0, 0.0, 0.0, 0.0, 0.0, 0.0, 0.0, 0.0, 0.0, 0.0, 0.0, 0.0, 0.0, 0.0, 0.0, 0.0, 0.0, 0.0, 0.0, 0.0, 0.0, 0.0, 0.0, 0.0, 0.0, 0.0, 0.0, 0.0, 0.0, 0.0, 0.0, 0.0, 0.0, 0.0, 0.0, 0.0, 0.0, 0.0, 0.0, 0.0, 0.0, 0.0, 0.0, 0.0, 0.0, 0.0, 0.0, 0.0, 0.0, 0.0, 0.0, 0.0, 0.0, 0.0, 0.0, 0.0, 0.0, 0.0, 0.0, 0.0, 0.0, 0.0, 0.0, 0.0, 0.0, 0.0, 0.0, 0.0, 0.0, 0.0, 0.0, 0.0, 0.0, 0.0, 0.0, 0.0, 0.0, 0.0, 0.0, 0.0, 0.0, 0.0, 0.0, 0.0, 0.0, 0.0, 0.0, 0.0, 0.0, 0.0, 0.0, 0.0, 0.0, 0.0, 0.0, 0.0, 0.0, 0.0, 0.0, 0.0, 0.0, 0.0, 0.0, 0.0, 0.0, 0.0, 0.0, 0.0, 0.0, 0.0, 0.0, 0.0, 0.0, 0.0, 0.0, 0.0, 0.0, 0.0, 0.0, 0.0, 0.0, 0.0, 0.0, 0.0, 0.0, 0.0, 0.0, 0.0, 0.0, 0.0, 0.0, 0.0, 0.0, 0.0, 0.0, 0.0, 0.0, 0.0, 0.0, 0.0, 0.0, 0.0, 0.0, 0.0, 0.0, 0.0, 0.0, 0.0, 0.0, 0.0, 0.0, 0.0, 0.0, 0.0, 0.0, 0.0, 0.0, 0.0, 0.0, 0.0, 0.0, 0.0, 0.0, 0.0, 0.0, 0.0, 0.0, 0.0, 0.0, 0.0, 0.0, 0.0, 0.0, 0.0, 0.0, 0.0, 0.0, 0.0, 0.0, 0.0, 0.0, 0.0, 0.0, 0.0, 0.0, 0.0, 0.0, 0.0, 0.0, 0.0, 0.0, 0.0, 0.0, 0.0, 0.0, 0.0, 0.0, 0.0, 0.0, 0.0, 0.0, 0.0, 0.0, 0.0, 0.0, 0.0, 0.0, 0.0, 0.0, 0.0, 0.0, 0.0, 0.0, 0.0, 0.0, 0.0, 0.0, 0.0, 0.0, 0.0, 0.0, 0.0, 0.0, 0.0, 0.0, 0.0, 0.0, 0.0, 0.0, 0.0, 0.0, 0.0, 0.0, 0.0, 0.0, 0.0, 0.0, 0.0, 0.0, 0.0, 0.0, 0.0, 0.0, 0.0, 0.0, 0.0, 0.0, 0.0, 0.0, 0.0, 0.0, 0.0, 0.0, 0.0, 0.0, 0.0, 0.0, 0.0, 0.0, 0.0, 0.0, 0.0, 0.0, 0.0, 0.0, 0.0, 0.0, 0.0, 0.0, 0.0, 0.0, 0.0, 0.0, 0.0, 0.0, 0.0, 0.0, 0.0, 0.0, 0.0, 0.0, 0.0, 0.0, 0.0, 0.0, 0.0, 0.0, 0.0, 0.0, 0.0, 0.0, 0.0, 0.0, 0.0, 0.0, 0.0, 0.0, 0.0, 0.0, 0.0, 0.0, 0.0, 0.0, 0.0, 0.0, 0.0, 0.0, 0.0, 0.0, 0.0, 0.0, 0.0, 0.0, 0.0, 0.0, 0.0, 0.0, 0.0, 0.0, 0.0, 0.0, 0.0, 0.0, 0.0, 0.0, 0.0, 0.0, 0.0, 0.0, 0.0, 0.0, 0.0, 0.0, 0.0, 0.0, 0.0, 0.0, 0.0, 0.0, 0.0, 0.0, 0.0, 0.0, 0.0, 0.0, 0.0, 0.0, 0.0, 0.0, 0.0, 0.0, 0.0, 0.0, 0.0, 0.0, 0.0, 0.0, 0.0, 0.0, 0.0, 0.0, 0.0, 0.0, 0.0, 0.0, 0.0, 0.0, 0.0, 0.0, 0.0, 0.0, 0.0, 0.0, 0.0, 0.0, 0.0, 0.0, 0.0, 0.0, 0.0, 0.0, 0.0, 0.0, 0.0, 0.0, 0.0, 0.0, 0.0, 0.0, 0.0, 0.0, 0.0, 0.0, 0.0, 0.0, 0.0, 0.0, 0.0, 0.0, 0.0, 0.0, 0.0, 0.0, 0.0, 0.0, 0.0, 0.0, 0.0, 0.0, 0.0, 0.0, 0.0, 0.0, 0.0, 0.0, 0.0, 0.0, 0.0, 0.0, 0.0, 0.0, 0.0, 0.0, 0.0, 0.0, 0.0, 0.0, 0.0, 0.0, 0.0, 0.0, 0.0, 0.0, 0.0, 0.0, 0.0, 0.0, 0.0, 0.0, 0.0, 0.0, 0.0, 0.0, 0.0, 0.0, 0.0, 0.0, 0.0, 0.0, 0.0, 0.0, 0.0, 0.0, 0.0, 0.0, 0.0, 0.0, 0.0, 0.0, 0.0, 0.0, 0.0, 0.0, 0.0, 0.0, 0.0, 0.0, 0.0, 0.0, 0.0, 0.0, 0.0, 0.0, 0.0, 0.0, 0.0, 0.0, 0.0, 0.0, 0.0, 0.0, 0.0, 0.0, 0.0, 0.0, 0.0, 0.0, 0.0, 0.0, 0.0, 0.0, 0.0, 0.0, 0.0, 0.0, 0.0, 0.0, 0.0, 0.0, 0.0, 0.0, 0.0, 0.0, 0.0, 0.0, 0.0, 0.0, 0.0, 0.0, 0.0, 0.0, 0.0, 0.0, 0.0, 0.0, 0.0, 0.0, 0.0, 0.0, 0.0, 0.0, 0.0, 0.0, 0.0, 0.0, 0.0, 0.0, 0.0, 0.0, 0.0, 0.0, 0.0, 0.0, 0.0, 0.0, 0.0, 0.0, 0.0, 0.0, 0.0, 0.0, 0.0, 0.0, 0.0, 0.0, 0.0, 0.0, 0.0, 0.0, 0.0, 0.0, 0.0, 0.0, 0.0, 0.0, 0.0, 0.0, 0.0, 0.0, 0.0, 0.0, 0.0, 0.0, 0.0, 0.0, 0.0, 0.0, 0.0, 0.0, 0.0, 0.0, 0.0, 0.0, 0.0, 0.0, 0.0, 0.0, 0.0, 0.0, 0.0, 0.0, 0.0, 0.0, 0.0, 0.0, 0.0, 0.0, 0.0, 0.0, 0.0, 0.0, 0.0, 0.0, 0.0, 0.0, 0.0, 0.0, 0.0, 0.0, 0.0, 0.0, 0.0, 0.0, 0.0, 0.0, 0.0, 0.0, 0.0, 0.0, 0.0, 0.0, 0.0, 0.0, 0.0, 0.0, 0.0, 0.0, 0.0, 0.0, 0.0, 0.0, 0.0, 0.0, 0.0, 0.0, 0.0, 0.0, 0.0, 0.0, 0.0, 0.0, 0.0, 0.0, 0.0, 0.0, 0.0, 0.0, 0.0, 0.0, 0.0, 0.0, 0.0, 0.0, 0.0, 0.0, 0.0, 0.0, 0.0, 0.0, 0.0, 0.0, 0.0, 0.0, 0.0, 0.0, 0.0, 0.0, 0.0, 0.0, 0.0, 0.0, 0.0, 0.0, 0.0, 0.0, 0.0, 0.0, 0.0, 0.0, 0.0, 0.0, 0.0, 0.0, 0.0, 0.0, 0.0, 0.0, 0.0, 0.0, 0.0, 0.0, 0.0, 0.0, 0.0, 0.0, 0.0, 0.0, 0.0, 0.0, 0.0, 0.0, 0.0, 0.0, 0.0, 0.0, 0.0, 0.0, 0.0, 0.0, 0.0, 0.0, 0.0, 0.0, 0.0, 0.0, 0.0, 0.0, 0.0, 0.0, 0.0, 0.0, 0.0, 0.0, 0.0, 0.0, 0.0, 0.0, 0.0, 0.0, 0.0, 0.0, 0.0, 0.0, 0.0, 0.0, 0.0, 0.0, 0.0, 0.0, 0.0, 0.0, 0.0, 0.0, 0.0, 0.0, 0.0, 0.0, 0.0, 0.0, 0.0, 0.0, 0.0, 0.0, 0.0, 0.0, 0.0, 0.0, 0.0, 0.0, 0.0, 0.0, 0.0, 0.0, 0.0, 0.0, 0.0, 0.0, 0.0, 0.0, 0.0, 0.0, 0.0, 0.0, 0.0, 0.0, 0.0, 0.0, 0.0, 0.0, 0.0, 0.0, 0.0, 0.0, 0.0, 0.0, 0.0, 0.0, 0.0, 0.0, 0.0, 0.0, 0.0, 0.0, 0.0, 0.0, 0.0, 0.0, 0.0, 0.0, 0.0, 0.0, 0.0, 0.0, 0.0, 0.0, 0.0, 0.0, 0.0, 0.0, 0.0, 0.0, 0.0, 0.0, 0.0, 0.0, 0.0, 0.0, 0.0, 0.0, 0.0, 0.0, 0.0, 0.0, 0.0, 0.0, 0.0, 0.0, 0.0, 0.0, 0.0, 0.0, 0.0, 0.0, 0.0, 0.0, 0.0, 0.0, 0.0, 0.0, 0.0, 0.0, 0.0, 0.0, 0.0, 0.0, 0.0, 0.0, 0.0, 0.0, 0.0, 0.0, 0.0, 0.0, 0.0, 0.0, 0.0, 0.0, 0.0, 0.0, 0.0, 0.0, 0.0, 0.0, 0.0, 0.0, 0.0, 0.0, 0.0, 0.0, 0.0, 0.0, 0.0, 0.0, 0.0, 0.0, 0.0, 0.0, 0.0, 0.0, 0.0, 0.0, 0.0, 0.0, 0.0, 0.0, 0.0, 0.0, 0.0, 0.0, 0.0, 0.0, 0.0, 0.0, 0.0, 0.0, 0.0, 0.0, 0.0, 0.0, 0.0, 0.0, 0.0, 0.0, 0.0, 0.0, 0.0, 0.0, 0.0, 0.0, 0.0, 0.0, 0.0, 0.0, 0.0, 0.0, 0.0, 0.0, 0.0, 0.0, 0.0, 0.0, 0.0, 0.0, 0.0, 0.0, 0.0, 0.0, 0.0, 0.0, 0.0, 0.0, 0.0, 0.0, 0.0, 0.0, 0.0, 0.0, 0.0, 0.0, 0.0, 0.0, 0.0, 0.0, 0.0, 0.0, 0.0, 0.0, 0.0, 0.0, 0.0, 0.0, 0.0, 0.0, 0.0, 0.0, 0.0, 0.0, 0.0, 0.0, 0.0, 0.0, 0.0, 0.0, 0.0, 0.0, 0.0, 0.0, 0.0, 0.0, 0.0, 0.0, 0.0, 0.0, 0.0, 0.0, 0.0, 0.0, 0.0, 0.0, 0.0, 0.0, 0.0, 0.0, 0.0, 0.0, 0.0, 0.0, 0.0, 0.0, 0.0, 0.0, 0.0, 0.0, 0.0, 0.0, 0.0, 0.0, 0.0, 0.0, 0.0, 0.0, 0.0, 0.0, 0.0, 0.0, 0.0, 0.0, 0.0, 0.0, 0.0, 0.0, 0.0, 0.0, 0.0, 0.0, 0.0, 0.0, 0.0, 0.0, 0.0, 0.0, 0.0, 0.0, 0.0, 0.0, 0.0, 0.0, 0.0, 0.0, 0.0, 0.0, 0.0, 0.0, 0.0, 0.0, 0.0, 0.0, 0.0, 0.0, 0.0, 0.0, 0.0, 0.0, 0.0, 0.0, 0.0, 0.0, 0.0, 0.0, 0.0, 0.0, 0.0, 0.0, 0.0, 0.0, 0.0, 0.0, 0.0, 0.0, 0.0, 0.0, 0.0, 0.0, 0.0, 0.0, 0.0, 0.0, 0.0, 0.0, 0.0, 0.0, 0.0, 0.0, 0.0, 0.0, 0.0, 0.0, 0.0, 0.0, 0.0, 0.0, 0.0, 0.0, 0.0, 0.0, 0.0, 0.0, 0.0, 0.0, 0.0, 0.0, 0.0, 0.0, 0.0, 0.0, 0.0, 0.0, 0.0, 0.0, 0.0, 0.0, 0.0, 0.0, 0.0, 0.0, 0.0, 0.0, 0.0, 0.0, 0.0, 0.0, 0.0, 0.0, 0.0, 0.0, 0.0, 0.0, 0.0, 0.0, 0.0, 0.0, 0.0, 0.0, 0.0, 0.0, 0.0, 0.0, 0.0, 0.0, 0.0, 0.0, 0.0, 0.0, 0.0, 0.0, 0.0, 0.0, 0.0, 0.0, 0.0, 0.0, 0.0, 0.0, 0.0, 0.0, 0.0, 0.0, 0.0, 0.0, 0.0, 0.0, 0.0, 0.0, 0.0, 0.0, 0.0, 0.0, 0.0, 0.0, 0.0, 0.0, 0.0, 0.0, 0.0, 0.0, 0.0, 0.0, 0.0, 0.0, 0.0, 0.0, 0.0, 0.0, 0.0, 0.0, 0.0, 0.0, 0.0, 0.0, 0.0, 0.0, 0.0, 0.0, 0.0, 0.0, 0.0, 0.0, 0.0, 0.0, 0.0, 0.0, 0.0, 0.0, 0.0, 0.0, 0.0, 0.0, 0.0, 0.0, 0.0, 0.0, 0.0, 0.0, 0.0, 0.0, 0.0, 0.0, 0.0, 0.0, 0.0, 0.0, 0.0, 0.0, 0.0, 0.0, 0.0, 0.0, 0.0, 0.0, 0.0, 0.0, 0.0, 0.0, 0.0, 0.0, 0.0, 0.0, 0.0, 0.0, 0.0, 0.0, 0.0, 0.0, 0.0, 0.0, 0.0, 0.0, 0.0, 0.0, 0.0, 0.0, 0.0, 0.0, 0.0, 0.0, 0.0, 0.0, 0.0, 0.0, 0.0, 0.0, 0.0, 0.0, 0.0, 0.0, 0.0, 0.0, 0.0, 0.0, 0.0, 0.0, 0.0, 0.0, 0.0, 0.0, 0.0, 0.0, 0.0, 0.0, 0.0, 0.0, 0.0, 0.0, 0.0, 0.0, 0.0, 0.0, 0.0, 0.0, 0.0, 0.0, 0.0, 0.0, 0.0, 0.0, 0.0, 0.0, 0.0, 0.0, 0.0, 0.0, 0.0, 0.0, 0.0, 0.0, 0.0, 0.0, 0.0, 0.0, 0.0, 0.0, 0.0, 0.0, 0.0, 0.0, 0.0, 0.0, 0.0, 0.0, 0.0, 0.0, 0.0, 0.0, 0.0, 0.0, 0.0, 0.0, 0.0, 0.0, 0.0, 0.0, 0.0, 0.0, 0.0, 0.0, 0.0, 0.0, 0.0, 0.0, 0.0, 0.0, 0.0, 0.0, 0.0, 0.0, 0.0, 0.0, 0.0, 0.0, 0.0, 0.0, 0.0, 0.0, 0.0, 0.0, 0.0, 0.0, 0.0, 0.0, 0.0, 0.0, 0.0, 0.0, 0.0, 0.0, 0.0, 0.0, 0.0, 0.0, 0.0, 0.0, 0.0, 0.0, 0.0, 0.0, 0.0, 0.0, 0.0, 0.0, 0.0, 0.0, 0.0, 0.0, 0.0, 0.0, 0.0, 0.0, 0.0, 0.0, 0.0, 0.0, 0.0, 0.0, 0.0, 0.0, 0.0, 0.0, 0.0, 0.0, 0.0, 0.0, 0.0, 0.0, 0.0, 0.0, 0.0, 0.0, 0.0, 0.0, 0.0, 0.0, 0.0, 0.0, 0.0, 0.0, 0.0, 0.0, 0.0, 0.0, 0.0, 0.0, 0.0, 0.0, 0.0, 0.0, 0.0, 0.0, 0.0, 0.0, 0.0, 0.0, 0.0, 0.0, 0.0, 0.0, 0.0, 0.0, 0.0, 0.0, 0.0, 0.0, 0.0, 0.0, 0.0, 0.0, 0.0, 0.0, 0.0, 0.0, 0.0, 0.0, 0.0, 0.0, 0.0, 0.0, 0.0, 0.0, 0.0, 0.0, 0.0, 0.0, 0.0, 0.0, 0.0, 0.0, 0.0, 0.0, 0.0, 0.0, 0.0, 0.0, 0.0, 0.0, 0.0, 0.0, 0.0, 0.0, 0.0, 0.0, 0.0, 0.0, 0.0, 0.0, 0.0, 0.0, 0.0, 0.0, 0.0, 0.0, 0.0, 0.0, 0.0, 0.0, 0.0, 0.0, 0.0, 0.0, 0.0, 0.0, 0.0, 0.0, 0.0, 0.0, 0.0, 0.0, 0.0, 0.0, 0.0, 0.0, 0.0, 0.0, 0.0, 0.0, 0.0, 0.0, 0.0, 0.0, 0.0, 0.0, 0.0, 0.0, 0.0, 0.0, 0.0, 0.0, 0.0, 0.0, 0.0, 0.0, 0.0, 0.0, 0.0, 0.0, 0.0, 0.0, 0.0, 0.0, 0.0, 0.0, 0.0, 0.0, 0.0, 0.0, 0.0, 0.0, 0.0, 0.0, 0.0, 0.0, 0.0, 0.0, 0.0, 0.0, 0.0, 0.0, 0.0, 0.0, 0.0, 0.0, 0.0, 0.0, 0.0, 0.0, 0.0, 0.0, 0.0, 0.0, 0.0, 0.0, 0.0, 0.0, 0.0, 0.0, 0.0, 0.0, 0.0, 0.0, 0.0, 0.0, 0.0, 0.0, 0.0, 0.0, 0.0, 0.0, 0.0, 0.0, 0.0, 0.0, 0.0, 0.0, 0.0, 0.0, 0.0, 0.0, 0.0, 0.0, 0.0, 0.0, 0.0, 0.0, 0.0, 0.0, 0.0, 0.0, 0.0, 0.0, 0.0, 0.0, 0.0, 0.0, 0.0, 0.0, 0.0, 0.0, 0.0, 0.0, 0.0, 0.0, 0.0, 0.0, 0.0, 0.0, 0.0, 0.0, 0.0, 0.0, 0.0, 0.0, 0.0, 0.0, 0.0, 0.0, 0.0, 0.0, 0.0, 0.0, 0.0, 0.0, 0.0, 0.0, 0.0, 0.0, 0.0, 0.0, 0.0, 0.0, 0.0, 0.0, 0.0, 0.0, 0.0, 0.0, 0.0, 0.0, 0.0, 0.0, 0.0, 0.0, 0.0, 0.0, 0.0, 0.0, 0.0, 0.0, 0.0, 0.0, 0.0, 0.0, 0.0, 0.0, 0.0, 0.0, 0.0, 0.0, 0.0, 0.0, 0.0, 0.0, 0.0, 0.0, 0.0, 0.0, 0.0, 0.0, 0.0, 0.0, 0.0, 0.0, 0.0, 0.0, 0.0, 0.0, 0.0, 0.0, 0.0, 0.0, 0.0, 0.0, 0.0, 0.0, 0.0, 0.0, 0.0, 0.0, 0.0, 0.0, 0.0, 0.0, 0.0, 0.0, 0.0, 0.0, 0.0, 0.0, 0.0, 0.0, 0.0, 0.0, 0.0, 0.0, 0.0, 0.0, 0.0, 0.0, 0.0, 0.0, 0.0, 0.0, 0.0, 0.0, 0.0, 0.0, 0.0, 0.0, 0.0, 0.0, 0.0, 0.0, 0.0, 0.0, 0.0, 0.0, 0.0, 0.0, 0.0, 0.0, 0.0, 0.0, 0.0, 0.0, 0.0, 0.0, 0.0, 0.0, 0.0, 0.0, 0.0, 0.0, 0.0, 0.0, 0.0, 0.0, 0.0, 0.0, 0.0, 0.0, 0.0, 0.0, 0.0, 0.0, 0.0, 0.0, 0.0, 0.0, 0.0, 0.0, 0.0, 0.0, 0.0, 0.0, 0.0, 0.0, 0.0, 0.0, 0.0, 0.0, 0.0, 0.0, 0.0, 0.0, 0.0, 0.0, 0.0, 0.0, 0.0, 0.0, 0.0, 0.0, 0.0, 0.0, 0.0, 0.0, 0.0, 0.0, 0.0, 0.0, 0.0, 0.0, 0.0, 0.0, 0.0, 0.0, 0.0, 0.0, 0.0, 0.0, 0.0, 0.0, 0.0, 0.0, 0.0, 0.0, 0.0, 0.0, 0.0, 0.0, 0.0, 0.0, 0.0, 0.0, 0.0, 0.0, 0.0, 0.0, 0.0, 0.0, 0.0, 0.0, 0.0, 0.0, 0.0, 0.0, 0.0, 0.0, 0.0, 0.0, 0.0, 0.0, 0.0, 0.0, 0.0, 0.0, 0.0, 0.0, 0.0, 0.0, 0.0, 0.0, 0.0, 0.0, 0.0, 0.0, 0.0, 0.0, 0.0, 0.0, 0.0, 0.0, 0.0, 0.0, 0.0, 0.0, 0.0, 0.0, 0.0, 0.0, 0.0, 0.0, 0.0, 0.0, 0.0, 0.0, 0.0, 0.0, 0.0, 0.0, 0.0, 0.0, 0.0, 0.0, 0.0, 0.0, 0.0, 0.0, 0.0, 0.0, 0.0, 0.0, 0.0, 0.0, 0.0, 0.0, 0.0, 0.0, 0.0, 0.0, 0.0, 0.0, 0.0, 0.0, 0.0, 0.0, 0.0, 0.0, 0.0, 0.0, 0.0, 0.0, 0.0, 0.0, 0.0, 0.0, 0.0, 0.0, 0.0, 0.0, 0.0, 0.0, 0.0, 0.0, 0.0, 0.0, 0.0, 0.0, 0.0, 0.0, 0.0, 0.0, 0.0, 0.0, 0.0, 0.0, 0.0, 0.0, 0.0, 0.0, 0.0, 0.0, 0.0, 0.0, 0.0, 0.0, 0.0, 0.0, 0.0, 0.0, 0.0, 0.0, 0.0, 0.0, 0.0, 0.0, 0.0, 0.0, 0.0, 0.0, 0.0, 0.0, 0.0, 0.0, 0.0, 0.0, 0.0, 0.0, 0.0, 0.0, 0.0, 0.0, 0.0, 0.0, 0.0, 0.0, 0.0, 0.0, 0.0, 0.0, 0.0, 0.0, 0.0, 0.0, 0.0, 0.0, 0.0, 0.0, 0.0, 0.0, 0.0, 0.0, 0.0, 0.0, 0.0, 0.0, 0.0, 0.0, 0.0, 0.0, 0.0, 0.0, 0.0, 0.0, 0.0, 0.0, 0.0, 0.0, 0.0, 0.0, 0.0, 0.0, 0.0, 0.0, 0.0, 0.0, 0.0, 0.0, 0.0, 0.0, 0.0, 0.0, 0.0, 0.0, 0.0, 0.0, 0.0, 0.0, 0.0, 0.0, 0.0, 0.0, 0.0, 0.0, 0.0, 0.0, 0.0, 0.0, 0.0, 0.0, 0.0, 0.0, 0.0, 0.0, 0.0, 0.0, 0.0, 0.0, 0.0, 0.0, 0.0, 0.0, 0.0, 0.0, 0.0, 0.0, 0.0, 0.0, 0.0, 0.0, 0.0, 0.0, 0.0, 0.0, 0.0, 0.0, 0.0, 0.0, 0.0, 0.0, 0.0, 0.0, 0.0, 0.0, 0.0, 0.0, 0.0, 0.0, 0.0, 0.0, 0.0, 0.0, 0.0, 0.0, 0.0, 0.0, 0.0, 0.0, 0.0, 0.0, 0.0, 0.0, 0.0, 0.0, 0.0, 0.0, 0.0, 0.0, 0.0, 0.0, 0.0, 0.0, 0.0, 0.0, 0.0, 0.0, 0.0, 0.0, 0.0, 0.0, 0.0, 0.0, 0.0, 0.0, 0.0, 0.0, 0.0, 0.0, 0.0, 0.0, 0.0, 0.0, 0.0, 0.0, 0.0, 0.0, 0.0, 0.0, 0.0, 0.0, 0.0, 0.0, 0.0, 0.0, 0.0, 0.0, 0.0, 0.0, 0.0, 0.0, 0.0, 0.0, 0.0, 0.0, 0.0, 0.0, 0.0, 0.0, 0.0, 0.0, 0.0, 0.0, 0.0, 0.0, 0.0, 0.0, 0.0, 0.0, 0.0, 0.0, 0.0, 0.0, 0.0, 0.0, 0.0, 0.0, 0.0, 0.0, 0.0, 0.0, 0.0, 0.0, 0.0, 0.0, 0.0, 0.0, 0.0, 0.0, 0.0, 0.0, 0.0, 0.0, 0.0, 0.0, 0.0, 0.0, 0.0, 0.0, 0.0, 0.0, 0.0, 0.0, 0.0, 0.0, 0.0, 0.0, 0.0, 0.0, 0.0, 0.0, 0.0, 0.0, 0.0, 0.0, 0.0, 0.0, 0.0, 0.0, 0.0, 0.0, 0.0, 0.0, 0.0, 0.0, 0.0, 0.0, 0.0, 0.0, 0.0, 0.0, 0.0, 0.0, 0.0, 0.0, 0.0, 0.0, 0.0, 0.0, 0.0, 0.0, 0.0, 0.0, 0.0, 0.0, 0.0, 0.0, 0.0, 0.0, 0.0, 0.0, 0.0, 0.0, 0.0, 0.0, 0.0, 0.0, 0.0, 0.0, 0.0, 0.0, 0.0, 0.0, 0.0, 0.0, 0.0, 0.0, 0.0, 0.0, 0.0, 0.0, 0.0, 0.0, 0.0, 0.0, 0.0, 0.0, 0.0, 0.0, 0.0, 0.0, 0.0, 0.0, 0.0, 0.0, 0.0, 0.0, 0.0, 0.0, 0.0, 0.0, 0.0, 0.0, 0.0, 0.0, 0.0, 0.0, 0.0, 0.0, 0.0, 0.0, 0.0, 0.0, 0.0, 0.0, 0.0, 0.0, 0.0, 0.0, 0.0, 0.0, 0.0, 0.0, 0.0, 0.0, 0.0, 0.0, 0.0, 0.0, 0.0, 0.0, 0.0, 0.0, 0.0, 0.0, 0.0, 0.0, 0.0, 0.0, 0.0, 0.0, 0.0, 0.0, 0.0, 0.0, 0.0, 0.0, 0.0, 0.0, 0.0, 0.0, 0.0, 0.0, 0.0, 0.0, 0.0, 0.0, 0.0, 0.0, 0.0, 0.0, 0.0, 0.0, 0.0, 0.0, 0.0, 0.0, 0.0, 0.0, 0.0, 0.0, 0.0, 0.0, 0.0, 0.0, 0.0, 0.0, 0.0, 0.0, 0.0, 0.0, 0.0, 0.0, 0.0, 0.0, 0.0, 0.0, 0.0, 0.0, 0.0, 0.0, 0.0, 0.0, 0.0, 0.0, 0.0, 0.0, 0.0, 0.0, 0.0, 0.0, 0.0, 0.0, 0.0, 0.0, 0.0, 0.0, 0.0, 0.0, 0.0, 0.0, 0.0, 0.0, 0.0, 0.0, 0.0, 0.0, 0.0, 0.0, 0.0, 0.0, 0.0, 0.0, 0.0, 0.0, 0.0, 0.0, 0.0, 0.0, 0.0, 0.0, 0.0, 0.0, 0.0, 0.0, 0.0, 0.0, 0.0, 0.0, 0.0, 0.0, 0.0, 0.0, 0.0, 0.0, 0.0, 0.0, 0.0, 0.0, 0.0, 0.0, 0.0, 0.0, 0.0, 0.0, 0.0, 0.0, 0.0, 0.0, 0.0, 0.0, 0.0, 0.0, 0.0, 0.0, 0.0, 0.0, 0.0, 0.0, 0.0, 0.0, 0.0, 0.0, 0.0, 0.0, 0.0, 0.0, 0.0, 0.0, 0.0, 0.0, 0.0, 0.0, 0.0, 0.0, 0.0, 0.0, 0.0, 0.0, 0.0, 0.0, 0.0, 0.0, 0.0, 0.0, 0.0, 0.0, 0.0, 0.0, 0.0, 0.0, 0.0, 0.0, 0.0, 0.0, 0.0, 0.0, 0.0, 0.0, 0.0, 0.0, 0.0, 0.0, 0.0, 0.0, 0.0, 0.0, 0.0, 0.0, 0.0, 0.0, 0.0, 0.0, 0.0, 0.0, 0.0, 0.0, 0.0, 0.0, 0.0, 0.0, 0.0, 0.0, 0.0, 0.0, 0.0, 0.0, 0.0, 0.0, 0.0, 0.0, 0.0, 0.0, 0.0, 0.0, 0.0, 0.0, 0.0, 0.0, 0.0, 0.0, 0.0, 0.0, 0.0, 0.0, 0.0, 0.0, 0.0, 0.0, 0.0, 0.0, 0.0, 0.0, 0.0, 0.0, 0.0, 0.0, 0.0, 0.0, 0.0, 0.0, 0.0, 0.0, 0.0, 0.0, 0.0, 0.0, 0.0, 0.0, 0.0, 0.0, 0.0, 0.0, 0.0, 0.0, 0.0, 0.0, 0.0, 0.0, 0.0, 0.0, 0.0, 0.0, 0.0, 0.0, 0.0, 0.0, 0.0, 0.0, 0.0, 0.0, 0.0, 0.0, 0.0, 0.0, 0.0, 0.0, 0.0, 0.0, 0.0, 0.0, 0.0, 0.0, 0.0, 0.0, 0.0, 0.0, 0.0, 0.0, 0.0, 0.0, 0.0, 0.0, 0.0, 0.0, 0.0, 0.0, 0.0, 0.0, 0.0, 0.0, 0.0, 0.0, 0.0, 0.0, 0.0, 0.0, 0.0, 0.0, 0.0, 0.0, 0.0, 0.0, 0.0, 0.0, 0.0, 0.0, 0.0, 0.0, 0.0, 0.0, 0.0, 0.0, 0.0, 0.0, 0.0, 0.0, 0.0, 0.0, 0.0, 0.0, 0.0, 0.0, 0.0, 0.0, 0.0, 0.0, 0.0, 0.0, 0.0, 0.0, 0.0, 0.0, 0.0, 0.0, 0.0, 0.0, 0.0, 0.0, 0.0, 0.0, 0.0, 0.0, 0.0, 0.0, 0.0, 0.0, 0.0, 0.0, 0.0, 0.0, 0.0, 0.0, 0.0, 0.0, 0.0, 0.0, 0.0, 0.0, 0.0, 0.0, 0.0, 0.0, 0.0, 0.0, 0.0, 0.0, 0.0, 0.0, 0.0, 0.0, 0.0, 0.0, 0.0, 0.0, 0.0, 0.0, 0.0, 0.0, 0.0, 0.0, 0.0, 0.0, 0.0, 0.0, 0.0, 0.0, 0.0, 0.0, 0.0, 0.0, 0.0, 0.0, 0.0, 0.0, 0.0, 0.0, 0.0, 0.0, 0.0, 0.0, 0.0, 0.0, 0.0, 0.0, 0.0, 0.0, 0.0, 0.0, 0.0, 0.0, 0.0, 0.0, 0.0, 0.0, 0.0, 0.0, 0.0, 0.0, 0.0, 0.0, 0.0, 0.0, 0.0, 0.0, 0.0, 0.0, 0.0, 0.0, 0.0, 0.0, 0.0, 0.0, 0.0, 0.0, 0.0, 0.0, 0.0, 0.0, 0.0, 0.0, 0.0, 0.0, 0.0, 0.0, 0.0, 0.0, 0.0, 0.0, 0.0, 0.0, 0.0, 0.0, 0.0, 0.0, 0.0, 0.0, 0.0, 0.0, 0.0, 0.0, 0.0, 0.0, 0.0, 0.0, 0.0, 0.0, 0.0, 0.0, 0.0, 0.0, 0.0, 0.0, 0.0, 0.0, 0.0, 0.0, 0.0, 0.0, 0.0, 0.0, 0.0, 0.0, 0.0, 0.0, 0.0, 0.0, 0.0, 0.0, 0.0, 0.0, 0.0, 0.0, 0.0, 0.0, 0.0, 0.0, 0.0, 0.0, 0.0, 0.0, 0.0, 0.0, 0.0, 0.0, 0.0, 0.0])
me_circle.materials.append(mat_lamp_material_metal)
me_circle.use_remesh_fix_poles = True
me_circle.use_remesh_preserve_attributes = False
me_circle.use_mirror_vertex_groups = False
me_circle.update()
me_circle_001 = bpy.data.meshes.new('Circle.001')
me_circle_001.from_pydata([(0.0, 0.1, 0.0), (-0.01951, 0.09808, 0.0), (-0.03827, 0.09239, 0.0), (-0.05556, 0.08315, 0.0), (-0.07071, 0.07071, 0.0), (-0.08315, 0.05556, 0.0), (-0.09239, 0.03827, 0.0), (-0.09808, 0.01951, 0.0), (-0.1, 7.55e-09, 0.0), (-0.09808, -0.01951, 0.0), (-0.09239, -0.03827, 0.0), (-0.08315, -0.05556, 0.0), (-0.07071, -0.07071, 0.0), (-0.05556, -0.08315, 0.0), (-0.03827, -0.09239, 0.0), (-0.01951, -0.09808, 0.0), (3.258e-08, -0.1, 0.0), (0.01951, -0.09808, 0.0), (0.03827, -0.09239, 0.0), (0.05556, -0.08315, 0.0), (0.07071, -0.07071, 0.0), (0.08315, -0.05556, 0.0), (0.09239, -0.03827, 0.0), (0.09808, -0.01951, 0.0), (0.1, 9.656e-08, 0.0), (0.09808, 0.01951, 0.0), (0.09239, 0.03827, 0.0), (0.08315, 0.05556, 0.0), (0.07071, 0.07071, 0.0), (0.05556, 0.08315, 0.0), (0.03827, 0.09239, 0.0), (0.01951, 0.09808, 0.0), (0.0, 0.1, 0.07323), (-0.01951, 0.09808, 0.07323), (-0.03827, 0.09239, 0.07323), (-0.05556, 0.08315, 0.07323), (-0.07071, 0.07071, 0.07323), (-0.08315, 0.05556, 0.07323), (-0.09239, 0.03827, 0.07323), (-0.09808, 0.01951, 0.07323), (-0.1, 7.55e-09, 0.07323), (-0.09808, -0.01951, 0.07323), (-0.09239, -0.03827, 0.07323), (-0.08315, -0.05556, 0.07323), (-0.07071, -0.07071, 0.07323), (-0.05556, -0.08315, 0.07323), (-0.03827, -0.09239, 0.07323), (-0.01951, -0.09808, 0.07323), (3.258e-08, -0.1, 0.07323), (0.01951, -0.09808, 0.07323), (0.03827, -0.09239, 0.07323), (0.05556, -0.08315, 0.07323), (0.07071, -0.07071, 0.07323), (0.08315, -0.05556, 0.07323), (0.09239, -0.03827, 0.07323), (0.09808, -0.01951, 0.07323), (0.1, 9.656e-08, 0.07323), (0.09808, 0.01951, 0.07323), (0.09239, 0.03827, 0.07323), (0.08315, 0.05556, 0.07323), (0.07071, 0.07071, 0.07323), (0.05556, 0.08315, 0.07323), (0.03827, 0.09239, 0.07323), (0.01951, 0.09808, 0.07323), (0.0, 0.1, 0.08072), (-0.01951, 0.09808, 0.08072), (-0.03827, 0.09239, 0.08072), (-0.05556, 0.08315, 0.08072), (-0.07071, 0.07071, 0.08072), (-0.08315, 0.05556, 0.08072), (-0.09239, 0.03827, 0.08072), (-0.09808, 0.01951, 0.08072), (-0.1, 7.55e-09, 0.08072), (-0.09808, -0.01951, 0.08072), (-0.09239, -0.03827, 0.08072), (-0.08315, -0.05556, 0.08072), (-0.07071, -0.07071, 0.08072), (-0.05556, -0.08315, 0.08072), (-0.03827, -0.09239, 0.08072), (-0.01951, -0.09808, 0.08072), (3.258e-08, -0.1, 0.08072), (0.01951, -0.09808, 0.08072), (0.03827, -0.09239, 0.08072), (0.05556, -0.08315, 0.08072), (0.07071, -0.07071, 0.08072), (0.08315, -0.05556, 0.08072), (0.09239, -0.03827, 0.08072), (0.09808, -0.01951, 0.08072), (0.1, 9.656e-08, 0.08072), (0.09808, 0.01951, 0.08072), (0.09239, 0.03827, 0.08072), (0.08315, 0.05556, 0.08072), (0.07071, 0.07071, 0.08072), (0.05556, 0.08315, 0.08072), (0.03827, 0.09239, 0.08072), (0.01951, 0.09808, 0.08072), (0.0, 0.1, 0.1266), (-0.01951, 0.09808, 0.1266), (-0.03827, 0.09239, 0.1266), (-0.05556, 0.08315, 0.1266), (-0.07071, 0.07071, 0.1266), (-0.08315, 0.05556, 0.1266), (-0.09239, 0.03827, 0.1266), (-0.09808, 0.01951, 0.1266), (-0.1, 7.55e-09, 0.1266), (-0.09808, -0.01951, 0.1266), (-0.09239, -0.03827, 0.1266), (-0.08315, -0.05556, 0.1266), (-0.07071, -0.07071, 0.1266), (-0.05556, -0.08315, 0.1266), (-0.03827, -0.09239, 0.1266), (-0.01951, -0.09808, 0.1266), (3.258e-08, -0.1, 0.1266), (0.01951, -0.09808, 0.1266), (0.03827, -0.09239, 0.1266), (0.05556, -0.08315, 0.1266), (0.07071, -0.07071, 0.1266), (0.08315, -0.05556, 0.1266), (0.09239, -0.03827, 0.1266), (0.09808, -0.01951, 0.1266), (0.1, 9.656e-08, 0.1266), (0.09808, 0.01951, 0.1266), (0.09239, 0.03827, 0.1266), (0.08315, 0.05556, 0.1266), (0.07071, 0.07071, 0.1266), (0.05556, 0.08315, 0.1266), (0.03827, 0.09239, 0.1266), (0.01951, 0.09808, 0.1266), (-0.02723, -0.007167, 0.07323), (-0.02531, 0.01234, 0.07323), (0.007167, -0.02723, 0.07323), (-0.01234, -0.02531, 0.07323), (0.02723, 0.007167, 0.07323), (0.02531, -0.01234, 0.07323), (-0.007167, 0.02723, 0.07323), (0.01234, 0.02531, 0.07323), (-0.02723, -0.007167, 0.08072), (-0.02531, 0.01234, 0.08072), (0.007167, -0.02723, 0.08072), (-0.01234, -0.02531, 0.08072), (0.02723, 0.007167, 0.08072), (0.02531, -0.01234, 0.08072), (-0.007167, 0.02723, 0.08072), (0.01234, 0.02531, 0.08072), (-0.01234, -0.008634, 0.07323), (-0.01042, 0.01088, 0.07323), (0.008634, -0.01234, 0.07323), (-0.01088, -0.01042, 0.07323), (0.01234, 0.008634, 0.07323), (0.01042, -0.01088, 0.07323), (-0.008634, 0.01234, 0.07323), (0.01088, 0.01042, 0.07323), (-0.01234, -0.008634, 0.08072), (-0.01042, 0.01088, 0.08072), (0.008634, -0.01234, 0.08072), (-0.01088, -0.01042, 0.08072), (0.01234, 0.008634, 0.08072), (0.01042, -0.01088, 0.08072), (-0.008634, 0.01234, 0.08072), (0.01088, 0.01042, 0.08072), (-0.009238, -0.008939, 0.07323), (-0.007317, 0.01057, 0.07323), (0.008939, -0.009238, 0.07323), (-0.01057, -0.007317, 0.07323), (0.009238, 0.008939, 0.07323), (0.007317, -0.01057, 0.07323), (-0.008939, 0.009238, 0.07323), (0.01057, 0.007317, 0.07323), (-0.009238, -0.008939, 0.08072), (-0.007317, 0.01057, 0.08072), (0.008939, -0.009238, 0.08072), (-0.01057, -0.007317, 0.08072), (0.009238, 0.008939, 0.08072), (0.007317, -0.01057, 0.08072), (-0.008939, 0.009238, 0.08072), (0.01057, 0.007317, 0.08072)], [], [(0, 1, 33, 32), (27, 28, 60, 59), (14, 15, 47, 46), (1, 2, 34, 33), (28, 29, 61, 60), (15, 16, 48, 47), (2, 3, 35, 34), (29, 30, 62, 61), (16, 17, 49, 48), (3, 4, 36, 35), (30, 31, 63, 62), (17, 18, 50, 49), (4, 5, 37, 36), (31, 0, 32, 63), (18, 19, 51, 50), (5, 6, 38, 37), (19, 20, 52, 51), (6, 7, 39, 38), (20, 21, 53, 52), (7, 8, 40, 39), (21, 22, 54, 53), (8, 9, 41, 40), (22, 23, 55, 54), (9, 10, 42, 41), (23, 24, 56, 55), (10, 11, 43, 42), (24, 25, 57, 56), (11, 12, 44, 43), (25, 26, 58, 57), (12, 13, 45, 44), (26, 27, 59, 58), (13, 14, 46, 45), (40, 41, 73, 72), (54, 55, 87, 86), (41, 42, 74, 73), (71, 39, 129, 137), (42, 43, 75, 74), (56, 57, 89, 88), (43, 44, 76, 75), (57, 58, 90, 89), (44, 45, 77, 76), (58, 59, 91, 90), (45, 46, 78, 77), (32, 33, 65, 64), (59, 60, 92, 91), (46, 47, 79, 78), (33, 34, 66, 65), (60, 61, 93, 92), (40, 72, 136, 128), (34, 35, 67, 66), (61, 62, 94, 93), (48, 49, 81, 80), (35, 36, 68, 67), (62, 63, 95, 94), (49, 50, 82, 81), (36, 37, 69, 68), (39, 40, 128, 129), (50, 51, 83, 82), (37, 38, 70, 69), (51, 52, 84, 83), (38, 39, 71, 70), (52, 53, 85, 84), (64, 95, 143, 142), (53, 54, 86, 85), (75, 76, 108, 107), (89, 90, 122, 121), (76, 77, 109, 108), (90, 91, 123, 122), (77, 78, 110, 109), (64, 65, 97, 96), (91, 92, 124, 123), (78, 79, 111, 110), (65, 66, 98, 97), (92, 93, 125, 124), (79, 80, 112, 111), (66, 67, 99, 98), (93, 94, 126, 125), (80, 81, 113, 112), (67, 68, 100, 99), (94, 95, 127, 126), (81, 82, 114, 113), (68, 69, 101, 100), (95, 64, 96, 127), (82, 83, 115, 114), (69, 70, 102, 101), (83, 84, 116, 115), (70, 71, 103, 102), (84, 85, 117, 116), (71, 72, 104, 103), (85, 86, 118, 117), (72, 73, 105, 104), (86, 87, 119, 118), (73, 74, 106, 105), (87, 88, 120, 119), (74, 75, 107, 106), (88, 89, 121, 120), (137, 129, 145, 153), (129, 128, 144, 145), (142, 143, 159, 158), (143, 135, 151, 159), (47, 48, 130, 131), (55, 56, 132, 133), (79, 47, 131, 139), (63, 32, 134, 135), (95, 63, 135, 143), (87, 55, 133, 141), (48, 80, 138, 130), (72, 71, 137, 136), (56, 88, 140, 132), (80, 79, 139, 138), (32, 64, 142, 134), (88, 87, 141, 140), (156, 157, 173, 172), (146, 154, 170, 162), (154, 155, 171, 170), (155, 147, 163, 171), (128, 136, 152, 144), (131, 130, 146, 147), (141, 133, 149, 157), (133, 132, 148, 149), (132, 140, 156, 148), (135, 134, 150, 151), (134, 142, 158, 150), (136, 137, 153, 152), (139, 131, 147, 155), (138, 139, 155, 154), (130, 138, 154, 146), (140, 141, 157, 156), (165, 164, 172, 173), (163, 162, 170, 171), (167, 166, 174, 175), (161, 160, 168, 169), (159, 151, 167, 175), (158, 159, 175, 174), (145, 144, 160, 161), (153, 145, 161, 169), (144, 152, 168, 160), (147, 146, 162, 163), (157, 149, 165, 173), (149, 148, 164, 165), (148, 156, 172, 164), (151, 150, 166, 167), (150, 158, 174, 166), (152, 153, 169, 168), (64, 95, 63, 32), (88, 87, 55, 56), (80, 79, 47, 48), (71, 39, 40, 72)])
_uv = me_circle_001.uv_layers.new(name='UVMap')
_uv.uv.foreach_set('vector', [0.0, 0.0, 0.0, 0.0, 0.0, 0.0, 0.0, 0.0, 0.0, 0.0, 0.0, 0.0, 0.0, 0.0, 0.0, 0.0, 0.0, 0.0, 0.0, 0.0, 0.0, 0.0, 0.0, 0.0, 0.0, 0.0, 0.0, 0.0, 0.0, 0.0, 0.0, 0.0, 0.0, 0.0, 0.0, 0.0, 0.0, 0.0, 0.0, 0.0, 0.0, 0.0, 0.0, 0.0, 0.0, 0.0, 0.0, 0.0, 0.0, 0.0, 0.0, 0.0, 0.0, 0.0, 0.0, 0.0, 0.0, 0.0, 0.0, 0.0, 0.0, 0.0, 0.0, 0.0, 0.0, 0.0, 0.0, 0.0, 0.0, 0.0, 0.0, 0.0, 0.0, 0.0, 0.0, 0.0, 0.0, 0.0, 0.0, 0.0, 0.0, 0.0, 0.0, 0.0, 0.0, 0.0, 0.0, 0.0, 0.0, 0.0, 0.0, 0.0, 0.0, 0.0, 0.0, 0.0, 0.0, 0.0, 0.0, 0.0, 0.0, 0.0, 0.0, 0.0, 0.0, 0.0, 0.0, 0.0, 0.0, 0.0, 0.0, 0.0, 0.0, 0.0, 0.0, 0.0, 0.0, 0.0, 0.0, 0.0, 0.0, 0.0, 0.0, 0.0, 0.0, 0.0, 0.0, 0.0, 0.0, 0.0, 0.0, 0.0, 0.0, 0.0, 0.0, 0.0, 0.0, 0.0, 0.0, 0.0, 0.0, 0.0, 0.0, 0.0, 0.0, 0.0, 0.0, 0.0, 0.0, 0.0, 0.0, 0.0, 0.0, 0.0, 0.0, 0.0, 0.0, 0.0, 0.0, 0.0, 0.0, 0.0, 0.0, 0.0, 0.0, 0.0, 0.0, 0.0, 0.0, 0.0, 0.0, 0.0, 0.0, 0.0, 0.0, 0.0, 0.0, 0.0, 0.0, 0.0, 0.0, 0.0, 0.0, 0.0, 0.0, 0.0, 0.0, 0.0, 0.0, 0.0, 0.0, 0.0, 0.0, 0.0, 0.0, 0.0, 0.0, 0.0, 0.0, 0.0, 0.0, 0.0, 0.0, 0.0, 0.0, 0.0, 0.0, 0.0, 0.0, 0.0, 0.0, 0.0, 0.0, 0.0, 0.0, 0.0, 0.0, 0.0, 0.0, 0.0, 0.0, 0.0, 0.0, 0.0, 0.0, 0.0, 0.0, 0.0, 0.0, 0.0, 0.0, 0.0, 0.0, 0.0, 0.0, 0.0, 0.0, 0.0, 0.0, 0.0, 0.0, 0.0, 0.0, 0.0, 0.0, 0.0, 0.0, 0.0, 0.0, 0.0, 0.0, 0.0, 0.0, 0.0, 0.0, 0.0, 0.0, 0.0, 0.0, 0.0, 0.0, 0.0, 0.0, 0.0, 0.0, 0.0, 0.0, 0.0, 0.0, 0.0, 0.0, 0.0, 0.0, 0.0, 0.0, 0.0, 0.0, 0.0, 0.0, 0.0, 0.0, 0.0, 0.0, 0.0, 0.0, 0.0, 0.0, 0.0, 0.0, 0.0, 0.0, 0.0, 0.0, 0.0, 0.0, 0.0, 0.0, 0.0, 0.0, 0.0, 0.0, 0.0, 0.0, 0.0, 0.0, 0.0, 0.0, 0.0, 0.0, 0.0, 0.0, 0.0, 0.0, 0.0, 0.0, 0.0, 0.0, 0.0, 0.0, 0.0, 0.0, 0.0, 0.0, 0.0, 0.0, 0.0, 0.0, 0.0, 0.0, 0.0, 0.0, 0.0, 0.0, 0.0, 0.0, 0.0, 0.0, 0.0, 0.0, 0.0, 0.0, 0.0, 0.0, 0.0, 0.0, 0.0, 0.0, 0.0, 0.0, 0.0, 0.0, 0.0, 0.0, 0.0, 0.0, 0.0, 0.0, 0.0, 0.0, 0.0, 0.0, 0.0, 0.0, 0.0, 0.0, 0.0, 0.0, 0.0, 0.0, 0.0, 0.0, 0.0, 0.0, 0.0, 0.0, 0.0, 0.0, 0.0, 0.0, 0.0, 0.0, 0.0, 0.0, 0.0, 0.0, 0.0, 0.0, 0.0, 0.0, 0.0, 0.0, 0.0, 0.0, 0.0, 0.0, 0.0, 0.0, 0.0, 0.0, 0.0, 0.0, 0.0, 0.0, 0.0, 0.0, 0.0, 0.0, 0.0, 0.0, 0.0, 0.0, 0.0, 0.0, 0.0, 0.0, 0.0, 0.0, 0.0, 0.0, 0.0, 0.0, 0.0, 0.0, 0.0, 0.0, 0.0, 0.0, 0.0, 0.0, 0.0, 0.0, 0.0, 0.0, 0.0, 0.0, 0.0, 0.0, 0.0, 0.0, 0.0, 0.0, 0.0, 0.0, 0.0, 0.0, 0.0, 0.0, 0.0, 0.0, 0.0, 0.0, 0.0, 0.0, 0.0, 0.0, 0.0, 0.0, 0.0, 0.0, 0.0, 0.0, 0.0, 0.0, 0.0, 0.0, 0.0, 0.0, 0.0, 0.0, 0.0, 0.0, 0.0, 0.0, 0.0, 0.0, 0.0, 0.0, 0.0, 0.0, 0.0, 0.0, 0.0, 0.0, 0.0, 0.0, 0.0, 0.0, 0.0, 0.0, 0.0, 0.0, 0.0, 0.0, 0.0, 0.0, 0.0, 0.0, 0.0, 0.0, 0.0, 0.0, 0.0, 0.0, 0.0, 0.0, 0.0, 0.0, 0.0, 0.0, 0.0, 0.0, 0.0, 0.0, 0.0, 0.0, 0.0, 0.0, 0.0, 0.0, 0.0, 0.0, 0.0, 0.0, 0.0, 0.0, 0.0, 0.0, 0.0, 0.0, 0.0, 0.0, 0.0, 0.0, 0.0, 0.0, 0.0, 0.0, 0.0, 0.0, 0.0, 0.0, 0.0, 0.0, 0.0, 0.0, 0.0, 0.0, 0.0, 0.0, 0.0, 0.0, 0.0, 0.0, 0.0, 0.0, 0.0, 0.0, 0.0, 0.0, 0.0, 0.0, 0.0, 0.0, 0.0, 0.0, 0.0, 0.0, 0.0, 0.0, 0.0, 0.0, 0.0, 0.0, 0.0, 0.0, 0.0, 0.0, 0.0, 0.0, 0.0, 0.0, 0.0, 0.0, 0.0, 0.0, 0.0, 0.0, 0.0, 0.0, 0.0, 0.0, 0.0, 0.0, 0.0, 0.0, 0.0, 0.0, 0.0, 0.0, 0.0, 0.0, 0.0, 0.0, 0.0, 0.0, 0.0, 0.0, 0.0, 0.0, 0.0, 0.0, 0.0, 0.0, 0.0, 0.0, 0.0, 0.0, 0.0, 0.0, 0.0, 0.0, 0.0, 0.0, 0.0, 0.0, 0.0, 0.0, 0.0, 0.0, 0.0, 0.0, 0.0, 0.0, 0.0, 0.0, 0.0, 0.0, 0.0, 0.0, 0.0, 0.0, 0.0, 0.0, 0.0, 0.0, 0.0, 0.0, 0.0, 0.0, 0.0, 0.0, 0.0, 0.0, 0.0, 0.0, 0.0, 0.0, 0.0, 0.0, 0.0, 0.0, 0.0, 0.0, 0.0, 0.0, 0.0, 0.0, 0.0, 0.0, 0.0, 0.0, 0.0, 0.0, 0.0, 0.0, 0.0, 0.0, 0.0, 0.0, 0.0, 0.0, 0.0, 0.0, 0.0, 0.0, 0.0, 0.0, 0.0, 0.0, 0.0, 0.0, 0.0, 0.0, 0.0, 0.0, 0.0, 0.0, 0.0, 0.0, 0.0, 0.0, 0.0, 0.0, 0.0, 0.0, 0.0, 0.0, 0.0, 0.0, 0.0, 0.0, 0.0, 0.0, 0.0, 0.0, 0.0, 0.0, 0.0, 0.0, 0.0, 0.0, 0.0, 0.0, 0.0, 0.0, 0.0, 0.0, 0.0, 0.0, 0.0, 0.0, 0.0, 0.0, 0.0, 0.0, 0.0, 0.0, 0.0, 0.0, 0.0, 0.0, 0.0, 0.0, 0.0, 0.0, 0.0, 0.0, 0.0, 0.0, 0.0, 0.0, 0.0, 0.0, 0.0, 0.0, 0.0, 0.0, 0.0, 0.0, 0.0, 0.0, 0.0, 0.0, 0.0, 0.0, 0.0, 0.0, 0.0, 0.0, 0.0, 0.0, 0.0, 0.0, 0.0, 0.0, 0.0, 0.0, 0.0, 0.0, 0.0, 0.0, 0.0, 0.0, 0.0, 0.0, 0.0, 0.0, 0.0, 0.0, 0.0, 0.0, 0.0, 0.0, 0.0, 0.0, 0.0, 0.0, 0.0, 0.0, 0.0, 0.0, 0.0, 0.0, 0.0, 0.0, 0.0, 0.0, 0.0, 0.0, 0.0, 0.0, 0.0, 0.0, 0.0, 0.0, 0.0, 0.0, 0.0, 0.0, 0.0, 0.0, 0.0, 0.0, 0.0, 0.0, 0.0, 0.0, 0.0, 0.0, 0.0, 0.0, 0.0, 0.0, 0.0, 0.0, 0.0, 0.0, 0.0, 0.0, 0.0, 0.0, 0.0, 0.0, 0.0, 0.0, 0.0, 0.0, 0.0, 0.0, 0.0, 0.0, 0.0, 0.0, 0.0, 0.0, 0.0, 0.0, 0.0, 0.0, 0.0, 0.0, 0.0, 0.0, 0.0, 0.0, 0.0, 0.0, 0.0, 0.0, 0.0, 0.0, 0.0, 0.0, 0.0, 0.0, 0.0, 0.0, 0.0, 0.0, 0.0, 0.0, 0.0, 0.0, 0.0, 0.0, 0.0, 0.0, 0.0, 0.0, 0.0, 0.0, 0.0, 0.0, 0.0, 0.0, 0.0, 0.0, 0.0, 0.0, 0.0, 0.0, 0.0, 0.0, 0.0, 0.0, 0.0, 0.0, 0.0, 0.0, 0.0, 0.0, 0.0, 0.0, 0.0, 0.0, 0.0, 0.0, 0.0, 0.0, 0.0, 0.0, 0.0, 0.0, 0.0, 0.0, 0.0, 0.0, 0.0, 0.0, 0.0, 0.0, 0.0, 0.0, 0.0, 0.0, 0.0, 0.0, 0.0, 0.0, 0.0, 0.0, 0.0, 0.0, 0.0, 0.0, 0.0, 0.0, 0.0, 0.0, 0.0, 0.0, 0.0, 0.0, 0.0, 0.0, 0.0, 0.0, 0.0, 0.0, 0.0, 0.0, 0.0, 0.0, 0.0, 0.0, 0.0, 0.0, 0.0, 0.0, 0.0, 0.0, 0.0, 0.0, 0.0, 0.0, 0.0, 0.0, 0.0, 0.0, 0.0, 0.0, 0.0, 0.0, 0.0, 0.0, 0.0, 0.0, 0.0, 0.0, 0.0, 0.0, 0.0, 0.0, 0.0, 0.0, 0.0, 0.0, 0.0, 0.0, 0.0, 0.0, 0.0, 0.0, 0.0, 0.0, 0.0, 0.0, 0.0, 0.0, 0.0, 0.0, 0.0, 0.0, 0.0, 0.0, 0.0, 0.0, 0.0, 0.0, 0.0, 0.0, 0.0, 0.0, 0.0, 0.0, 0.0, 0.0, 0.0, 0.0, 0.0, 0.0, 0.0, 0.0, 0.0, 0.0, 0.0, 0.0, 0.0, 0.0, 0.0, 0.0, 0.0, 0.0, 0.0, 0.0, 0.0, 0.0, 0.0, 0.0, 0.0, 0.0, 0.0, 0.0, 0.0, 0.0, 0.0, 0.0, 0.0, 0.0, 0.0, 0.0, 0.0, 0.0, 0.0, 0.0, 0.0, 0.0, 0.0, 0.0, 0.0, 0.0, 0.0, 0.0, 0.0, 0.0, 0.0, 0.0, 0.0, 0.0, 0.0, 0.0, 0.0, 0.0, 0.0, 0.0, 0.0, 0.0, 0.0, 0.0, 0.0, 0.0, 0.0, 0.0, 0.0, 0.0, 0.0, 0.0, 0.0, 0.0, 0.0, 0.0, 0.0, 0.0, 0.0, 0.0, 0.0, 0.0, 0.0, 0.0, 0.0, 0.0, 0.0, 0.0, 0.0, 0.0, 0.0, 0.0, 0.0, 0.0, 0.0, 0.0, 0.0, 0.0, 0.0, 0.0, 0.0, 0.0, 0.0, 0.0, 0.0, 0.0, 0.0, 0.0, 0.0, 0.0, 0.0, 0.0, 0.0, 0.0, 0.0, 0.0, 0.0, 0.0, 0.0, 0.0, 0.0, 0.0, 0.0, 0.0, 0.0, 0.0, 0.0, 0.0, 0.0, 0.0, 0.0, 0.0, 0.0, 0.0, 0.0, 0.0, 0.0, 0.0, 0.0, 0.0, 0.0, 0.0, 0.0, 0.0, 0.0, 0.0, 0.0, 0.0, 0.0, 0.0, 0.0, 0.0, 0.0, 0.0, 0.0, 0.0, 0.0, 0.0, 0.0])
me_circle_001.materials.append(mat_lamp_material_glow)
me_circle_001.use_remesh_fix_poles = True
me_circle_001.use_remesh_preserve_attributes = False
me_circle_001.use_mirror_vertex_groups = False
me_circle_001.update()

# ---- objects
ob_light = bpy.data.objects.new('Light', light_light)
ob_camera = bpy.data.objects.new('Camera', cam_camera)
ob_circle = bpy.data.objects.new('Circle', me_circle)
ob_circle_001 = bpy.data.objects.new('Circle.001', me_circle_001)

# ---- transforms, parenting, visibility, modifiers, constraints
ob_light.location = (4.076, 1.005, 5.904)
ob_light.rotation_euler = (0.6503, 0.05522, 1.866)
ob_light.lock_rotations_4d = False
ob_light.empty_display_type = 'ARROWS'
ob_light.color = (0.0, 0.0, 0.0, 0.0)
ob_light.lineart.crease_threshold = 0.0
ob_camera.location = (7.359, -6.926, 4.958)
ob_camera.rotation_euler = (1.109, 0.0, 0.8149)
ob_camera.lock_rotations_4d = False
ob_camera.empty_display_type = 'ARROWS'
ob_camera.color = (0.0, 0.0, 0.0, 0.0)
ob_camera.display_type = 'WIRE'
ob_camera.lineart.crease_threshold = 0.0
ob_circle.location = (0.0, 0.0, 0.0)
ob_circle.scale = (2.503, 2.503, 2.503)
ob_circle.lineart.crease_threshold = 0.0
ob_circle_001.location = (0.0, 0.0, 0.9981)
ob_circle_001.scale = (2.553, 2.553, 2.553)
ob_circle_001.lineart.crease_threshold = 0.0

# ---- collection membership
col_collection.objects.link(ob_light)
col_collection.objects.link(ob_camera)
col_collection.objects.link(ob_circle)
col_collection.objects.link(ob_circle_001)

# ---- scene / render settings (as saved in the file)
scene.camera = ob_camera
scene.frame_start = 1; scene.frame_end = 250; scene.frame_set(1)
scene.render.engine = 'BLENDER_EEVEE_NEXT'
scene.cycles.use_denoising = False
scene.cycles.samples = 128
scene.cycles.sampling_pattern = 'TABULATED_SOBOL'
scene.cycles.use_adaptive_sampling = False
scene.cycles.use_light_tree = False
scene.view_settings.view_transform = 'Filmic'
bpy.context.view_layer.update()
